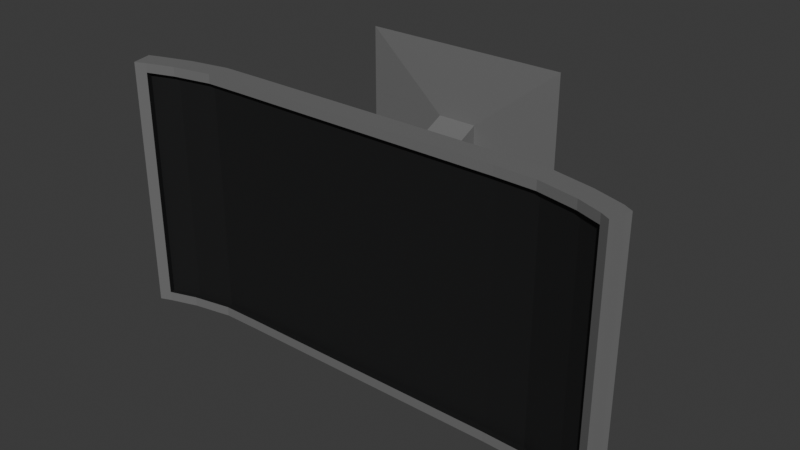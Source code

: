 # Source: WallTV.blend  (saved by Blender 4.4.30; exported with 4.5.12 LTS)
import bpy
from mathutils import Matrix  # noqa: F401  (used for matrix-valued properties, if any)

bpy.ops.wm.read_factory_settings(use_empty=True)
scene = bpy.context.scene
scene.name = 'Scene'

# ---- collections
col_collection = bpy.data.collections.new('Collection'); scene.collection.children.link(col_collection)

# ---- materials (node trees are filled in below, after node groups)
mat_material_001 = bpy.data.materials.new('Material.001')
mat_material_002 = bpy.data.materials.new('Material.002')
mat_material_003 = bpy.data.materials.new('Material.003')

# ---- material node trees
mat_material_001.use_nodes = True; mat_material_001.node_tree.nodes.clear()
_N = mat_material_001.node_tree.nodes; _L = mat_material_001.node_tree.links
n0 = _N.new('ShaderNodeBsdfPrincipled'); n0.name = 'Principled BSDF'; n0.location = (10, 300)
n0.inputs[0].default_value = (0.0104, 0.01064, 0.0109, 1.0)
n1 = _N.new('ShaderNodeOutputMaterial'); n1.name = 'Material Output'; n1.location = (300, 300)
_L.new(n0.outputs[0], n1.inputs[0])
n1.is_active_output = True
mat_material_002.use_nodes = True; mat_material_002.node_tree.nodes.clear()
_N = mat_material_002.node_tree.nodes; _L = mat_material_002.node_tree.links
n0 = _N.new('ShaderNodeBsdfPrincipled'); n0.name = 'Principled BSDF'; n0.location = (10, 300)
n0.inputs[0].default_value = (0.1644, 0.1644, 0.1644, 1.0)
n1 = _N.new('ShaderNodeOutputMaterial'); n1.name = 'Material Output'; n1.location = (300, 300)
_L.new(n0.outputs[0], n1.inputs[0])
n1.is_active_output = True
mat_material_003.use_nodes = True; mat_material_003.node_tree.nodes.clear()
_N = mat_material_003.node_tree.nodes; _L = mat_material_003.node_tree.links
n0 = _N.new('ShaderNodeBsdfPrincipled'); n0.name = 'Principled BSDF'; n0.location = (10, 300)
n0.inputs[0].default_value = (0.8002, 0.0, 0.001502, 1.0)
n1 = _N.new('ShaderNodeOutputMaterial'); n1.name = 'Material Output'; n1.location = (300, 300)
_L.new(n0.outputs[0], n1.inputs[0])
n1.is_active_output = True

# ---- world
world_world = bpy.data.worlds.new('World'); scene.world = world_world
world_world.use_nodes = True; world_world.node_tree.nodes.clear()
_N = world_world.node_tree.nodes; _L = world_world.node_tree.links
n0 = _N.new('ShaderNodeOutputWorld'); n0.name = 'World Output'; n0.location = (300, 300)
n1 = _N.new('ShaderNodeBackground'); n1.name = 'Background'; n1.location = (10, 300)
n1.inputs[0].default_value = (0.05088, 0.05088, 0.05088, 1.0)
_L.new(n1.outputs[0], n0.inputs[0])
n0.is_active_output = True
world_world.color = (0.05088, 0.05088, 0.05088)
world_world.sun_shadow_jitter_overblur = 0.0

# ---- meshes
me_cube_001 = bpy.data.meshes.new('Cube.001')
me_cube_001.from_pydata([(-0.9976, -5.355, -1.0), (-0.9976, -5.355, 1.0), (-1.007, -3.416, -1.0), (-1.007, -3.416, 1.0), (0.9903, -5.594, -1.0), (0.9903, -5.594, 1.0), (1.001, -3.673, -1.0), (1.001, -3.673, 1.0), (0.8551, -0.8361, -1.0), (0.7009, 0.7929, -1.0), (0.547, 1.0, -1.0), (0.3932, 1.0, -1.0), (0.2394, 1.0, -1.0), (0.08551, 1.0, -1.0), (-0.06834, 1.0, -1.0), (-0.2222, 1.0, -1.0), (-0.376, 1.0, -1.0), (-0.5299, 1.0, -1.0), (-0.6837, 0.9192, -1.0), (-0.8376, -0.6, -1.0), (-0.8376, -0.6, 1.0), (-0.6837, 0.9192, 1.0), (-0.5299, 1.0, 1.0), (-0.376, 1.0, 1.0), (-0.2222, 1.0, 1.0), (-0.06834, 1.0, 1.0), (0.08551, 1.0, 1.0), (0.2394, 1.0, 1.0), (0.3932, 1.0, 1.0), (0.547, 1.0, 1.0), (0.7009, 0.7929, 1.0), (0.8551, -0.8361, 1.0), (-0.8376, -2.597, -1.0), (-0.6837, -1.08, -1.0), (-0.5299, -1.0, -1.0), (-0.376, -1.0, -1.0), (-0.2222, -1.0, -1.0), (-0.06834, -1.0, -1.0), (0.08551, -1.0, -1.0), (0.2394, -1.0, -1.0), (0.3932, -1.0, -1.0), (0.547, -1.0, -1.0), (0.7009, -1.206, -1.0), (0.855, -2.822, -1.0), (0.855, -2.822, 1.0), (0.7009, -1.206, 1.0), (0.547, -1.0, 1.0), (0.3932, -1.0, 1.0), (0.2394, -1.0, 1.0), (0.08551, -1.0, 1.0), (-0.06834, -1.0, 1.0), (-0.2222, -1.0, 1.0), (-0.376, -1.0, 1.0), (-0.5299, -1.0, 1.0), (-0.6837, -1.08, 1.0), (-0.8376, -2.597, 1.0), (-0.9976, -5.355, -0.75), (-0.9976, -5.355, -0.5), (-0.9976, -5.355, -0.25), (-0.9976, -5.355, 0.0), (-0.9976, -5.355, 0.25), (-0.9976, -5.355, 0.5), (-0.9976, -5.355, 0.75), (-1.007, -3.416, 0.75), (-1.007, -3.416, 0.5), (-1.007, -3.416, 0.25), (-1.007, -3.416, 0.0), (-1.007, -3.416, -0.25), (-1.007, -3.416, -0.5), (-1.007, -3.416, -0.75), (1.001, -3.673, 0.75), (1.001, -3.673, 0.5), (1.001, -3.673, 0.25), (1.001, -3.673, 0.0), (1.001, -3.673, -0.25), (1.001, -3.673, -0.5), (1.001, -3.673, -0.75), (0.9903, -5.594, 0.75), (0.9903, -5.594, 0.5), (0.9903, -5.594, 0.25), (0.9903, -5.594, 0.0), (0.9903, -5.594, -0.25), (0.9903, -5.594, -0.5), (0.9903, -5.594, -0.75), (0.8549, -2.841, 0.75), (0.8549, -2.841, 0.5), (0.8549, -2.841, 0.25), (0.8549, -2.841, 0.0), (0.8549, -2.841, -0.25), (0.8549, -2.841, -0.5), (0.8549, -2.841, -0.75), (0.7009, -1.206, 0.75), (0.7009, -1.206, 0.5), (0.7009, -1.206, 0.25), (0.7009, -1.206, 0.0), (0.7009, -1.206, -0.25), (0.7009, -1.206, -0.5), (0.7009, -1.206, -0.75), (0.547, -1.0, 0.75), (0.547, -1.0, 0.5), (0.547, -1.0, 0.25), (0.547, -1.0, 0.0), (0.547, -1.0, -0.25), (0.547, -1.0, -0.5), (0.547, -1.0, -0.75), (0.3932, -1.0, 0.75), (0.3932, -1.0, 0.5), (0.3932, -1.0, 0.25), (0.3932, -1.0, 0.0), (0.3932, -1.0, -0.25), (0.3932, -1.0, -0.5), (0.3932, -1.0, -0.75), (0.2394, -1.0, 0.75), (0.2394, -1.0, 0.5), (0.2394, -1.0, 0.25), (0.2394, -1.0, 0.0), (0.2394, -1.0, -0.25), (0.2394, -1.0, -0.5), (0.2394, -1.0, -0.75), (0.08551, -1.0, 0.75), (0.08551, -1.0, 0.5), (0.08551, -1.0, 0.25), (0.08551, -1.0, 0.0), (0.08551, -1.0, -0.25), (0.08551, -1.0, -0.5), (0.08551, -1.0, -0.75), (-0.06834, -1.0, 0.75), (-0.06834, -1.0, 0.5), (-0.06834, -1.0, 0.25), (-0.06834, -1.0, 0.0), (-0.06834, -1.0, -0.25), (-0.06834, -1.0, -0.5), (-0.06834, -1.0, -0.75), (-0.2222, -1.0, 0.75), (-0.2222, -1.0, 0.5), (-0.2222, -1.0, 0.25), (-0.2222, -1.0, 0.0), (-0.2222, -1.0, -0.25), (-0.2222, -1.0, -0.5), (-0.2222, -1.0, -0.75), (-0.376, -1.0, 0.75), (-0.376, -1.0, 0.5), (-0.376, -1.0, 0.25), (-0.376, -1.0, 0.0), (-0.376, -1.0, -0.25), (-0.376, -1.0, -0.5), (-0.376, -1.0, -0.75), (-0.5299, -1.0, 0.75), (-0.5299, -1.0, 0.5), (-0.5299, -1.0, 0.25), (-0.5299, -1.0, 0.0), (-0.5299, -1.0, -0.25), (-0.5299, -1.0, -0.5), (-0.5299, -1.0, -0.75), (-0.6837, -1.08, 0.75), (-0.6837, -1.08, 0.5), (-0.6837, -1.08, 0.25), (-0.6837, -1.08, 0.0), (-0.6837, -1.08, -0.25), (-0.6837, -1.08, -0.5), (-0.6837, -1.08, -0.75), (-0.8376, -2.597, 0.75), (-0.8376, -2.597, 0.5), (-0.8376, -2.597, 0.25), (-0.8376, -2.597, 0.0), (-0.8376, -2.597, -0.25), (-0.8376, -2.597, -0.5), (-0.8376, -2.597, -0.75), (-0.9568, -2.462, -1.0), (-0.9513, -4.443, 1.0), (-0.9568, -2.462, 1.0), (-0.9513, -4.443, -1.0), (-0.9513, -4.443, -0.75), (-0.9513, -4.443, -0.5), (-0.9513, -4.443, -0.25), (-0.9513, -4.443, 0.0), (-0.9513, -4.443, 0.25), (-0.9513, -4.443, 0.5), (-0.9513, -4.443, 0.75), (-1.007, -3.416, -0.9236), (1.001, -3.673, -0.9236), (0.9903, -5.594, -0.9236), (0.8549, -2.841, -0.9236), (0.7009, -1.206, -0.9236), (0.547, -1.0, -0.9236), (0.3932, -1.0, -0.9236), (0.2394, -1.0, -0.9236), (0.08551, -1.0, -0.9236), (-0.06834, -1.0, -0.9236), (-0.2222, -1.0, -0.9236), (-0.376, -1.0, -0.9236), (-0.5299, -1.0, -0.9236), (-0.6837, -1.08, -0.9236), (-0.8376, -2.597, -0.9236), (-0.9976, -5.355, -0.9236), (-0.9513, -4.443, -0.9236), (0.9649, -2.672, 1.0), (0.9537, -4.593, -1.0), (0.9649, -2.672, -1.0), (0.9537, -4.593, 1.0), (0.9537, -4.593, -0.75), (0.9537, -4.593, -0.5), (0.9537, -4.593, -0.25), (0.9537, -4.593, 0.0), (0.9537, -4.593, 0.25), (0.9537, -4.593, 0.5), (0.9537, -4.593, 0.75), (0.9537, -4.593, -0.9236), (-0.9976, -5.355, 0.9276), (-1.007, -3.416, 0.9276), (1.001, -3.673, 0.9276), (0.9903, -5.594, 0.9276), (0.8549, -2.841, 0.9276), (0.7009, -1.206, 0.9276), (0.547, -1.0, 0.9276), (0.3932, -1.0, 0.9276), (0.2394, -1.0, 0.9276), (0.08551, -1.0, 0.9276), (-0.06834, -1.0, 0.9276), (-0.2222, -1.0, 0.9276), (-0.376, -1.0, 0.9276), (-0.5299, -1.0, 0.9276), (-0.6837, -1.08, 0.9276), (-0.8376, -2.597, 0.9276), (-0.9513, -4.443, 0.9276), (0.9537, -4.593, 0.9276), (-0.9923, -6.399, -1.0), (-0.9923, -6.399, 1.0), (0.9843, -6.628, -1.0), (0.9843, -6.628, 1.0), (-0.8376, -3.675, -1.0), (-0.6837, -2.157, -1.0), (-0.5299, -2.077, -1.0), (-0.376, -2.077, -1.0), (-0.2222, -2.077, -1.0), (-0.06834, -2.077, -1.0), (0.08551, -2.077, -1.0), (0.2394, -2.077, -1.0), (0.3932, -2.077, -1.0), (0.547, -2.077, -1.0), (0.7009, -2.283, -1.0), (0.8548, -3.915, -1.0), (0.8548, -3.915, 1.0), (0.7009, -2.283, 1.0), (0.547, -2.077, 1.0), (0.3932, -2.077, 1.0), (0.2394, -2.077, 1.0), (0.08551, -2.077, 1.0), (-0.06834, -2.077, 1.0), (-0.2222, -2.077, 1.0), (-0.376, -2.077, 1.0), (-0.5299, -2.077, 1.0), (-0.6837, -2.157, 1.0), (-0.8376, -3.675, 1.0), (-0.9923, -6.399, -0.75), (-0.9923, -6.399, -0.5), (-0.9923, -6.399, -0.25), (-0.9923, -6.399, 0.0), (-0.9923, -6.399, 0.25), (-0.9923, -6.399, 0.5), (-0.9923, -6.399, 0.75), (0.9843, -6.628, 0.75), (0.9843, -6.628, 0.5), (0.9843, -6.628, 0.25), (0.9843, -6.628, 0.0), (0.9843, -6.628, -0.25), (0.9843, -6.628, -0.5), (0.9843, -6.628, -0.75), (-0.9483, -5.505, 1.0), (-0.9483, -5.505, -1.0), (-0.9483, -5.505, -0.75), (-0.9483, -5.505, -0.5), (-0.9483, -5.505, -0.25), (-0.9483, -5.505, 0.0), (-0.9483, -5.505, 0.25), (-0.9483, -5.505, 0.5), (-0.9483, -5.505, 0.75), (0.9843, -6.628, -0.9236), (0.8548, -3.915, -0.9236), (0.7009, -2.283, -0.9236), (0.547, -2.077, -0.9236), (0.3932, -2.077, -0.9236), (0.2394, -2.077, -0.9236), (0.08551, -2.077, -0.9236), (-0.06834, -2.077, -0.9236), (-0.2222, -2.077, -0.9236), (-0.376, -2.077, -0.9236), (-0.5299, -2.077, -0.9236), (-0.6837, -2.157, -0.9236), (-0.8376, -3.675, -0.9236), (-0.9923, -6.399, -0.9236), (-0.9483, -5.505, -0.9236), (0.9477, -5.626, -1.0), (0.9477, -5.626, 1.0), (0.9477, -5.626, -0.75), (0.9477, -5.626, -0.5), (0.9477, -5.626, -0.25), (0.9477, -5.626, 0.0), (0.9477, -5.626, 0.25), (0.9477, -5.626, 0.5), (0.9477, -5.626, 0.75), (0.9477, -5.626, -0.9236), (-0.9923, -6.399, 0.9276), (0.9843, -6.628, 0.9276), (0.8548, -3.915, 0.9276), (0.7009, -2.283, 0.9276), (0.547, -2.077, 0.9276), (0.3932, -2.077, 0.9276), (0.2394, -2.077, 0.9276), (0.08551, -2.077, 0.9276), (-0.06834, -2.077, 0.9276), (-0.2222, -2.077, 0.9276), (-0.376, -2.077, 0.9276), (-0.5299, -2.077, 0.9276), (-0.6837, -2.157, 0.9276), (-0.8376, -3.675, 0.9276), (-0.9483, -5.505, 0.9276), (0.9477, -5.626, 0.9276), (-1.013, -2.242, -1.0), (-1.013, -2.242, 1.0), (1.008, -2.511, -1.0), (1.008, -2.511, 1.0), (0.8548, 0.3767, -1.0), (0.7009, 2.013, -1.0), (0.547, 2.211, -1.0), (0.3932, 2.211, -1.0), (0.2394, 2.211, -1.0), (0.08551, 2.211, -1.0), (-0.06834, 2.211, -1.0), (-0.2222, 2.211, -1.0), (-0.376, 2.211, -1.0), (-0.5299, 2.211, -1.0), (-0.6837, 2.136, -1.0), (-0.8376, 0.6422, -1.0), (-0.8376, 0.6422, 1.0), (-0.6837, 2.136, 1.0), (-0.5299, 2.211, 1.0), (-0.376, 2.211, 1.0), (-0.2222, 2.211, 1.0), (-0.06834, 2.211, 1.0), (0.08551, 2.211, 1.0), (0.2394, 2.211, 1.0), (0.3932, 2.211, 1.0), (0.547, 2.211, 1.0), (0.7009, 2.013, 1.0), (0.8548, 0.3767, 1.0), (-1.013, -2.242, 0.75), (-1.013, -2.242, 0.5), (-1.013, -2.242, 0.25), (-1.013, -2.242, 0.0), (-1.013, -2.242, -0.25), (-1.013, -2.242, -0.5), (-1.013, -2.242, -0.75), (1.008, -2.511, 0.75), (1.008, -2.511, 0.5), (1.008, -2.511, 0.25), (1.008, -2.511, 0.0), (1.008, -2.511, -0.25), (1.008, -2.511, -0.5), (1.008, -2.511, -0.75), (-0.8376, 0.6422, 0.75), (-0.8376, 0.6422, 0.5), (-0.8376, 0.6422, 0.25), (-0.8376, 0.6422, 0.0), (-0.8376, 0.6422, -0.25), (-0.8376, 0.6422, -0.5), (-0.8376, 0.6422, -0.75), (-0.6837, 2.136, 0.75), (-0.6837, 2.136, 0.5), (-0.6837, 2.136, 0.25), (-0.6837, 2.136, 0.0), (-0.6837, 2.136, -0.25), (-0.6837, 2.136, -0.5), (-0.6837, 2.136, -0.75), (-0.5299, 2.211, 0.75), (-0.5299, 2.211, 0.5), (-0.5299, 2.211, 0.25), (-0.5299, 2.211, 0.0), (-0.5299, 2.211, -0.25), (-0.5299, 2.211, -0.5), (-0.5299, 2.211, -0.75), (-0.376, 2.211, 0.75), (-0.376, 2.211, 0.5), (-0.376, 2.211, 0.25), (-0.376, 2.211, 0.0), (-0.376, 2.211, -0.25), (-0.376, 2.211, -0.5), (-0.376, 2.211, -0.75), (-0.2222, 2.211, 0.75), (-0.2222, 2.211, 0.5), (-0.2222, 2.211, 0.25), (-0.2222, 2.211, 0.0), (-0.2222, 2.211, -0.25), (-0.2222, 2.211, -0.5), (-0.2222, 2.211, -0.75), (-0.06834, 2.211, 0.75), (-0.06834, 2.211, 0.5), (-0.06834, 2.211, 0.25), (-0.06834, 2.211, 0.0), (-0.06834, 2.211, -0.25), (-0.06834, 2.211, -0.5), (-0.06834, 2.211, -0.75), (0.08551, 2.211, 0.75), (0.08551, 2.211, 0.5), (0.08551, 2.211, 0.25), (0.08551, 2.211, 0.0), (0.08551, 2.211, -0.25), (0.08551, 2.211, -0.5), (0.08551, 2.211, -0.75), (0.2394, 2.211, 0.75), (0.2394, 2.211, 0.5), (0.2394, 2.211, 0.25), (0.2394, 2.211, 0.0), (0.2394, 2.211, -0.25), (0.2394, 2.211, -0.5), (0.2394, 2.211, -0.75), (0.3932, 2.211, 0.75), (0.3932, 2.211, 0.5), (0.3932, 2.211, 0.25), (0.3932, 2.211, 0.0), (0.3932, 2.211, -0.25), (0.3932, 2.211, -0.5), (0.3932, 2.211, -0.75), (0.547, 2.211, 0.75), (0.547, 2.211, 0.5), (0.547, 2.211, 0.25), (0.547, 2.211, 0.0), (0.547, 2.211, -0.25), (0.547, 2.211, -0.5), (0.547, 2.211, -0.75), (0.7009, 2.013, 0.75), (0.7009, 2.013, 0.5), (0.7009, 2.013, 0.25), (0.7009, 2.013, 0.0), (0.7009, 2.013, -0.25), (0.7009, 2.013, -0.5), (0.7009, 2.013, -0.75), (0.8548, 0.3767, 0.75), (0.8548, 0.3767, 0.5), (0.8548, 0.3767, 0.25), (0.8548, 0.3767, 0.0), (0.8548, 0.3767, -0.25), (0.8548, 0.3767, -0.5), (0.8548, 0.3767, -0.75), (-0.9602, -1.262, -1.0), (-0.9602, -1.262, 1.0), (-0.9602, -1.262, -0.75), (-0.9602, -1.262, -0.5), (-0.9602, -1.262, -0.25), (-0.9602, -1.262, 0.0), (-0.9602, -1.262, 0.25), (-0.9602, -1.262, 0.5), (-0.9602, -1.262, 0.75), (-1.013, -2.242, -0.9236), (1.008, -2.511, -0.9236), (-0.8376, 0.6422, -0.9236), (-0.6837, 2.136, -0.9236), (-0.5299, 2.211, -0.9236), (-0.376, 2.211, -0.9236), (-0.2222, 2.211, -0.9236), (-0.06834, 2.211, -0.9236), (0.08551, 2.211, -0.9236), (0.2394, 2.211, -0.9236), (0.3932, 2.211, -0.9236), (0.547, 2.211, -0.9236), (0.7009, 2.013, -0.9236), (0.8548, 0.3767, -0.9236), (-0.9602, -1.262, -0.9236), (0.9717, -1.509, 1.0), (0.9717, -1.509, -1.0), (0.9717, -1.509, -0.75), (0.9717, -1.509, -0.5), (0.9717, -1.509, -0.25), (0.9717, -1.509, 0.0), (0.9717, -1.509, 0.25), (0.9717, -1.509, 0.5), (0.9717, -1.509, 0.75), (0.9717, -1.509, -0.9236), (-1.013, -2.242, 0.9276), (1.008, -2.511, 0.9276), (-0.8376, 0.6422, 0.9276), (-0.6837, 2.136, 0.9276), (-0.5299, 2.211, 0.9276), (-0.376, 2.211, 0.9276), (-0.2222, 2.211, 0.9276), (-0.06834, 2.211, 0.9276), (0.08551, 2.211, 0.9276), (0.2394, 2.211, 0.9276), (0.3932, 2.211, 0.9276), (0.547, 2.211, 0.9276), (0.7009, 2.013, 0.9276), (0.8548, 0.3767, 0.9276), (-0.9602, -1.262, 0.9276), (0.9717, -1.509, 0.9276), (-0.06834, 24.98, 0.6698), (-0.06834, 24.98, 0.4198), (0.08551, 24.98, 0.6698), (0.08551, 24.98, 0.4198), (-0.3936, 26.11, 1.198), (-0.3936, 26.11, -0.1087), (0.4108, 26.11, 1.198), (0.4108, 26.11, -0.1087), (-0.4558, 1.0, -1.0), (-0.4558, 1.0, 1.0), (-0.4558, -1.0, -1.0), (-0.4558, -1.0, 1.0), (-0.4558, -1.0, -0.75), (-0.4558, -1.0, -0.5), (-0.4558, -1.0, -0.25), (-0.4558, -1.0, 0.0), (-0.4558, -1.0, 0.25), (-0.4558, -1.0, 0.5), (-0.4558, -1.0, 0.75), (-0.4558, -1.0, -0.9236), (-0.4558, -1.0, 0.9276), (-0.4558, -2.077, -1.0), (-0.4558, -2.077, 1.0), (-0.4558, -2.077, -0.9236), (-0.4558, -2.077, 0.9276), (-0.4558, 2.211, -1.0), (-0.4558, 2.211, 1.0), (-0.4558, 2.211, -0.75), (-0.4558, 2.211, -0.5), (-0.4558, 2.211, -0.25), (-0.4558, 2.211, 0.0), (-0.4558, 2.211, 0.25), (-0.4558, 2.211, 0.5), (-0.4558, 2.211, 0.75), (-0.4558, 2.211, -0.9236), (-0.4558, 2.211, 0.9276), (-0.9976, -5.355, -0.8368), (-1.007, -3.416, -0.8368), (1.001, -3.673, -0.8368), (0.9903, -5.594, -0.8368), (0.8549, -2.841, -0.8368), (0.7009, -1.206, -0.8368), (0.547, -1.0, -0.8368), (0.3932, -1.0, -0.8368), (0.2394, -1.0, -0.8368), (0.08551, -1.0, -0.8368), (-0.06834, -1.0, -0.8368), (-0.2222, -1.0, -0.8368), (-0.376, -1.0, -0.8368), (-0.5299, -1.0, -0.8368), (-0.6837, -1.08, -0.8368), (-0.8376, -2.597, -0.8368), (-0.9513, -4.443, -0.8368), (0.9537, -4.593, -0.8368), (-0.9923, -6.399, -0.8368), (0.9843, -6.628, -0.8368), (-0.9483, -5.505, -0.8368), (0.9477, -5.626, -0.8368), (-1.013, -2.242, -0.8368), (1.008, -2.511, -0.8368), (-0.8376, 0.6422, -0.8368), (-0.6837, 2.136, -0.8368), (-0.5299, 2.211, -0.8368), (-0.376, 2.211, -0.8368), (-0.2222, 2.211, -0.8368), (-0.06834, 2.211, -0.8368), (0.08551, 2.211, -0.8368), (0.2394, 2.211, -0.8368), (0.3932, 2.211, -0.8368), (0.547, 2.211, -0.8368), (0.7009, 2.013, -0.8368), (0.8548, 0.3767, -0.8368), (-0.9602, -1.262, -0.8368), (0.9717, -1.509, -0.8368), (-0.4558, 2.211, -0.8368), (-0.4558, -1.0, -0.8368), (0.9903, -5.594, -1.076), (1.001, -3.673, -1.076), (0.9537, -4.593, -1.076), (0.9649, -2.672, -1.076), (0.9843, -6.628, -1.076), (0.9477, -5.626, -1.076)], [], [(208, 1, 3, 209), (210, 7, 5, 211), (204, 203, 297, 298), (6, 4, 570, 571), (170, 3, 1, 169), (196, 31, 44, 199), (31, 30, 45, 44), (30, 29, 46, 45), (29, 28, 47, 46), (28, 27, 48, 47), (27, 26, 49, 48), (26, 25, 50, 49), (25, 24, 51, 50), (24, 23, 52, 51), (503, 22, 53, 505), (22, 21, 54, 53), (21, 20, 55, 54), (168, 19, 32, 171), (19, 18, 33, 32), (18, 17, 34, 33), (502, 16, 35, 504), (16, 15, 36, 35), (15, 14, 37, 36), (14, 13, 38, 37), (13, 12, 39, 38), (12, 11, 40, 39), (11, 10, 41, 40), (10, 9, 42, 41), (9, 8, 43, 42), (77, 211, 303, 261), (173, 174, 272, 271), (45, 46, 244, 243), (183, 184, 280, 279), (205, 204, 298, 299), (174, 175, 273, 272), (44, 45, 243, 242), (182, 183, 279, 278), (5, 199, 293, 229), (206, 205, 299, 300), (175, 176, 274, 273), (199, 44, 242, 293), (544, 160, 167, 545), (160, 159, 166, 167), (159, 158, 165, 166), (158, 157, 164, 165), (157, 156, 163, 164), (156, 155, 162, 163), (155, 154, 161, 162), (543, 153, 160, 544), (153, 152, 159, 160), (152, 151, 158, 159), (151, 150, 157, 158), (150, 149, 156, 157), (149, 148, 155, 156), (148, 147, 154, 155), (569, 506, 153, 543), (506, 507, 152, 153), (507, 508, 151, 152), (508, 509, 150, 151), (509, 510, 149, 150), (510, 511, 148, 149), (511, 512, 147, 148), (541, 139, 146, 542), (139, 138, 145, 146), (138, 137, 144, 145), (137, 136, 143, 144), (136, 135, 142, 143), (135, 134, 141, 142), (134, 133, 140, 141), (540, 132, 139, 541), (132, 131, 138, 139), (131, 130, 137, 138), (130, 129, 136, 137), (129, 128, 135, 136), (128, 127, 134, 135), (127, 126, 133, 134), (539, 125, 132, 540), (125, 124, 131, 132), (124, 123, 130, 131), (123, 122, 129, 130), (122, 121, 128, 129), (121, 120, 127, 128), (120, 119, 126, 127), (538, 118, 125, 539), (118, 117, 124, 125), (117, 116, 123, 124), (116, 115, 122, 123), (115, 114, 121, 122), (114, 113, 120, 121), (113, 112, 119, 120), (537, 111, 118, 538), (111, 110, 117, 118), (110, 109, 116, 117), (109, 108, 115, 116), (108, 107, 114, 115), (107, 106, 113, 114), (106, 105, 112, 113), (536, 104, 111, 537), (104, 103, 110, 111), (103, 102, 109, 110), (102, 101, 108, 109), (101, 100, 107, 108), (100, 99, 106, 107), (99, 98, 105, 106), (535, 97, 104, 536), (97, 96, 103, 104), (96, 95, 102, 103), (95, 94, 101, 102), (94, 93, 100, 101), (93, 92, 99, 100), (92, 91, 98, 99), (534, 90, 97, 535), (90, 89, 96, 97), (89, 88, 95, 96), (88, 87, 94, 95), (87, 86, 93, 94), (86, 85, 92, 93), (85, 84, 91, 92), (547, 200, 90, 534), (200, 201, 89, 90), (201, 202, 88, 89), (202, 203, 87, 88), (203, 204, 86, 87), (204, 205, 85, 86), (205, 206, 84, 85), (207, 182, 278, 301), (176, 177, 275, 274), (42, 43, 241, 240), (43, 197, 292, 241), (177, 178, 276, 275), (41, 42, 240, 239), (40, 41, 239, 238), (532, 76, 83, 533), (76, 75, 82, 83), (75, 74, 81, 82), (74, 73, 80, 81), (73, 72, 79, 80), (72, 71, 78, 79), (71, 70, 77, 78), (10, 11, 325, 324), (210, 70, 353, 479), (23, 24, 338, 337), (532, 180, 454, 553), (530, 56, 69, 531), (56, 57, 68, 69), (57, 58, 67, 68), (58, 59, 66, 67), (59, 60, 65, 66), (60, 61, 64, 65), (61, 62, 63, 64), (162, 161, 178, 177), (163, 162, 177, 176), (164, 163, 176, 175), (165, 164, 175, 174), (166, 165, 174, 173), (167, 166, 173, 172), (545, 167, 172, 546), (9, 10, 324, 323), (69, 68, 351, 352), (503, 23, 337, 520), (531, 69, 352, 552), (8, 9, 323, 322), (68, 67, 350, 351), (21, 22, 336, 335), (198, 8, 322, 469), (2, 168, 171, 0), (20, 170, 169, 55), (39, 40, 238, 237), (67, 66, 349, 350), (38, 39, 237, 236), (0, 194, 179, 2), (20, 21, 335, 334), (6, 180, 181, 4), (193, 195, 291, 289), (37, 38, 236, 235), (224, 223, 315, 316), (36, 37, 235, 234), (533, 83, 267, 549), (35, 36, 234, 233), (546, 172, 270, 550), (212, 225, 317, 304), (504, 35, 233, 515), (194, 0, 226, 290), (213, 212, 304, 305), (33, 34, 232, 231), (214, 213, 305, 306), (66, 65, 348, 349), (170, 20, 334, 445), (65, 64, 347, 348), (18, 19, 333, 332), (64, 63, 346, 347), (17, 18, 332, 331), (6, 198, 469, 320), (30, 31, 345, 344), (7, 210, 479, 321), (63, 209, 478, 346), (502, 17, 331, 519), (75, 76, 359, 358), (169, 1, 227, 268), (29, 30, 344, 343), (209, 3, 319, 478), (15, 16, 330, 329), (74, 75, 358, 357), (31, 196, 468, 345), (28, 29, 343, 342), (3, 170, 445, 319), (180, 6, 320, 454), (178, 224, 316, 276), (32, 33, 231, 230), (215, 214, 306, 307), (211, 5, 229, 303), (4, 228, 574, 570), (171, 32, 230, 269), (216, 215, 307, 308), (62, 61, 259, 260), (7, 196, 199, 5), (8, 198, 197, 43), (14, 15, 329, 328), (73, 74, 357, 356), (4, 181, 277, 228), (161, 223, 224, 178), (27, 28, 342, 341), (196, 7, 321, 468), (13, 14, 328, 327), (72, 73, 356, 355), (26, 27, 341, 340), (19, 168, 444, 333), (168, 2, 318, 444), (12, 13, 327, 326), (71, 72, 355, 354), (25, 26, 340, 339), (2, 179, 453, 318), (11, 12, 326, 325), (70, 71, 354, 353), (154, 222, 223, 161), (147, 221, 222, 154), (512, 514, 221, 147), (133, 219, 220, 140), (126, 218, 219, 133), (119, 217, 218, 126), (112, 216, 217, 119), (105, 215, 216, 112), (98, 214, 215, 105), (91, 213, 214, 98), (84, 212, 213, 91), (206, 225, 212, 84), (217, 216, 308, 309), (70, 210, 211, 77), (24, 25, 339, 338), (62, 208, 209, 63), (316, 268, 227, 302), (317, 293, 242, 304), (304, 242, 243, 305), (305, 243, 244, 306), (306, 244, 245, 307), (307, 245, 246, 308), (308, 246, 247, 309), (309, 247, 248, 310), (310, 248, 249, 311), (311, 249, 250, 312), (518, 516, 251, 313), (313, 251, 252, 314), (314, 252, 253, 315), (550, 270, 254, 548), (270, 271, 255, 254), (271, 272, 256, 255), (272, 273, 257, 256), (273, 274, 258, 257), (274, 275, 259, 258), (275, 276, 260, 259), (315, 253, 268, 316), (230, 289, 291, 269), (269, 291, 290, 226), (292, 301, 278, 241), (241, 278, 279, 240), (240, 279, 280, 239), (239, 280, 281, 238), (238, 281, 282, 237), (237, 282, 283, 236), (236, 283, 284, 235), (235, 284, 285, 234), (234, 285, 286, 233), (515, 517, 287, 232), (232, 287, 288, 231), (231, 288, 289, 230), (228, 277, 301, 292), (262, 261, 300, 299), (263, 262, 299, 298), (264, 263, 298, 297), (265, 264, 297, 296), (266, 265, 296, 295), (267, 266, 295, 294), (549, 267, 294, 551), (303, 229, 293, 317), (261, 303, 317, 300), (276, 316, 302, 260), (184, 185, 281, 280), (46, 47, 245, 244), (172, 173, 271, 270), (78, 77, 261, 262), (203, 202, 296, 297), (185, 186, 282, 281), (47, 48, 246, 245), (79, 78, 262, 263), (202, 201, 295, 296), (186, 187, 283, 282), (48, 49, 247, 246), (1, 208, 302, 227), (80, 79, 263, 264), (201, 200, 294, 295), (187, 188, 284, 283), (49, 50, 248, 247), (81, 80, 264, 265), (547, 207, 301, 551), (188, 189, 285, 284), (50, 51, 249, 248), (223, 222, 314, 315), (82, 81, 265, 266), (225, 206, 300, 317), (530, 194, 290, 548), (55, 169, 268, 253), (189, 190, 286, 285), (51, 52, 250, 249), (222, 221, 313, 314), (83, 82, 266, 267), (57, 56, 254, 255), (513, 191, 287, 517), (505, 53, 251, 516), (514, 220, 312, 518), (0, 171, 269, 226), (58, 57, 255, 256), (191, 192, 288, 287), (53, 54, 252, 251), (220, 219, 311, 312), (59, 58, 256, 257), (192, 193, 289, 288), (54, 55, 253, 252), (219, 218, 310, 311), (208, 62, 260, 302), (60, 59, 257, 258), (218, 217, 309, 310), (61, 60, 258, 259), (493, 468, 321, 479), (492, 445, 334, 480), (480, 334, 335, 481), (481, 335, 336, 482), (529, 520, 337, 483), (483, 337, 338, 484), (484, 338, 339, 485), (485, 339, 340, 486), (486, 340, 341, 487), (487, 341, 342, 488), (488, 342, 343, 489), (489, 343, 344, 490), (490, 344, 345, 491), (564, 436, 443, 565), (436, 435, 442, 443), (435, 434, 441, 442), (434, 433, 440, 441), (433, 432, 439, 440), (432, 431, 438, 439), (431, 430, 437, 438), (563, 429, 436, 564), (429, 428, 435, 436), (428, 427, 434, 435), (427, 426, 433, 434), (426, 425, 432, 433), (425, 424, 431, 432), (424, 423, 430, 431), (562, 422, 429, 563), (422, 421, 428, 429), (421, 420, 427, 428), (420, 419, 426, 427), (419, 418, 425, 426), (418, 417, 424, 425), (417, 416, 423, 424), (561, 415, 422, 562), (415, 414, 421, 422), (414, 413, 420, 421), (413, 412, 419, 420), (412, 411, 418, 419), (411, 410, 417, 418), (410, 409, 416, 417), (560, 408, 415, 561), (408, 407, 414, 415), (407, 406, 413, 414), (406, 405, 412, 413), (405, 404, 411, 412), (404, 403, 410, 411), (403, 402, 409, 410), (559, 401, 408, 560), (401, 400, 407, 408), (400, 399, 406, 407), (399, 398, 405, 406), (404, 405, 497, 496), (397, 396, 403, 404), (396, 395, 402, 403), (558, 394, 401, 559), (394, 393, 400, 401), (393, 392, 399, 400), (392, 391, 398, 399), (391, 390, 397, 398), (390, 389, 396, 397), (389, 388, 395, 396), (557, 387, 394, 558), (387, 386, 393, 394), (386, 385, 392, 393), (385, 384, 391, 392), (384, 383, 390, 391), (383, 382, 389, 390), (382, 381, 388, 389), (568, 521, 387, 557), (521, 522, 386, 387), (522, 523, 385, 386), (523, 524, 384, 385), (524, 525, 383, 384), (525, 526, 382, 383), (526, 527, 381, 382), (555, 373, 380, 556), (373, 372, 379, 380), (372, 371, 378, 379), (371, 370, 377, 378), (370, 369, 376, 377), (369, 368, 375, 376), (368, 367, 374, 375), (554, 366, 373, 555), (366, 365, 372, 373), (365, 364, 371, 372), (364, 363, 370, 371), (363, 362, 369, 370), (362, 361, 368, 369), (361, 360, 367, 368), (566, 446, 366, 554), (446, 447, 365, 366), (447, 448, 364, 365), (448, 449, 363, 364), (449, 450, 362, 363), (450, 451, 361, 362), (451, 452, 360, 361), (567, 470, 359, 553), (470, 471, 358, 359), (471, 472, 357, 358), (472, 473, 356, 357), (473, 474, 355, 356), (474, 475, 354, 355), (475, 476, 353, 354), (347, 346, 452, 451), (348, 347, 451, 450), (349, 348, 450, 449), (350, 349, 449, 448), (351, 350, 448, 447), (352, 351, 447, 446), (552, 352, 446, 566), (478, 319, 445, 492), (318, 453, 467, 444), (469, 477, 454, 320), (444, 467, 455, 333), (333, 455, 456, 332), (332, 456, 457, 331), (519, 528, 458, 330), (330, 458, 459, 329), (329, 459, 460, 328), (328, 460, 461, 327), (327, 461, 462, 326), (326, 462, 463, 325), (325, 463, 464, 324), (324, 464, 465, 323), (323, 465, 466, 322), (322, 466, 477, 469), (438, 437, 476, 475), (439, 438, 475, 474), (440, 439, 474, 473), (441, 440, 473, 472), (442, 441, 472, 471), (443, 442, 471, 470), (565, 443, 470, 567), (491, 345, 468, 493), (437, 491, 493, 476), (346, 478, 492, 452), (430, 490, 491, 437), (423, 489, 490, 430), (416, 488, 489, 423), (409, 487, 488, 416), (402, 486, 487, 409), (395, 485, 486, 402), (388, 484, 485, 395), (381, 483, 484, 388), (527, 529, 483, 381), (367, 481, 482, 374), (360, 480, 481, 367), (452, 492, 480, 360), (476, 493, 479, 353), (494, 496, 500, 498), (405, 398, 495, 497), (397, 404, 496, 494), (398, 397, 494, 495), (499, 498, 500, 501), (496, 497, 501, 500), (497, 495, 499, 501), (495, 494, 498, 499), (374, 482, 529, 527), (331, 457, 528, 519), (375, 374, 527, 526), (376, 375, 526, 525), (377, 376, 525, 524), (378, 377, 524, 523), (379, 378, 523, 522), (380, 379, 522, 521), (556, 380, 521, 568), (482, 336, 520, 529), (221, 514, 518, 313), (52, 505, 516, 250), (190, 513, 517, 286), (233, 286, 517, 515), (312, 250, 516, 518), (140, 220, 514, 512), (16, 502, 519, 330), (34, 504, 515, 232), (22, 503, 520, 336), (141, 140, 512, 511), (142, 141, 511, 510), (143, 142, 510, 509), (144, 143, 509, 508), (145, 144, 508, 507), (146, 145, 507, 506), (542, 146, 506, 569), (17, 502, 504, 34), (23, 503, 505, 52), (190, 542, 569, 513), (457, 556, 568, 528), (466, 565, 567, 477), (453, 552, 566, 467), (477, 567, 553, 454), (467, 566, 554, 455), (455, 554, 555, 456), (456, 555, 556, 457), (528, 568, 557, 458), (458, 557, 558, 459), (459, 558, 559, 460), (460, 559, 560, 461), (461, 560, 561, 462), (462, 561, 562, 463), (463, 562, 563, 464), (464, 563, 564, 465), (465, 564, 565, 466), (56, 530, 548, 254), (200, 547, 551, 294), (277, 549, 551, 301), (291, 550, 548, 290), (195, 546, 550, 291), (181, 533, 549, 277), (179, 531, 552, 453), (193, 545, 546, 195), (194, 530, 531, 179), (76, 532, 553, 359), (180, 532, 533, 181), (207, 547, 534, 182), (182, 534, 535, 183), (183, 535, 536, 184), (184, 536, 537, 185), (185, 537, 538, 186), (186, 538, 539, 187), (187, 539, 540, 188), (188, 540, 541, 189), (189, 541, 542, 190), (513, 569, 543, 191), (191, 543, 544, 192), (192, 544, 545, 193), (573, 571, 570, 572), (572, 570, 574, 575), (292, 197, 572, 575), (198, 6, 571, 573), (228, 292, 575, 574), (197, 198, 573, 572)])
me_cube_001.polygons.foreach_set('material_index', [1, 1, 0, 2, 1, 1, 1, 1, 1, 1, 1, 1, 1, 1, 1, 1, 1, 1, 1, 1, 1, 1, 1, 1, 1, 1, 1, 1, 1, 1, 0, 1, 0, 0, 0, 1, 0, 1, 0, 0, 1, 0, 0, 0, 0, 0, 0, 0, 0, 0, 0, 0, 0, 0, 0, 0, 0, 0, 0, 0, 0, 0, 0, 0, 0, 0, 0, 0, 0, 0, 0, 0, 0, 0, 0, 0, 0, 0, 0, 0, 0, 0, 0, 0, 0, 0, 0, 0, 0, 0, 0, 0, 0, 0, 0, 0, 0, 0, 0, 0, 0, 0, 0, 0, 0, 0, 0, 0, 0, 0, 0, 0, 0, 0, 0, 0, 0, 0, 0, 0, 0, 0, 0, 0, 0, 0, 0, 1, 1, 0, 1, 1, 1, 1, 1, 1, 1, 1, 1, 1, 1, 1, 1, 1, 1, 1, 1, 1, 1, 1, 0, 0, 0, 0, 0, 0, 0, 1, 1, 1, 1, 1, 1, 1, 1, 1, 1, 1, 1, 1, 1, 1, 1, 0, 1, 0, 1, 1, 1, 0, 0, 1, 1, 0, 1, 0, 1, 1, 1, 1, 1, 1, 1, 1, 1, 1, 1, 1, 1, 1, 1, 1, 1, 1, 1, 1, 1, 0, 1, 0, 1, 2, 1, 0, 1, 1, 1, 1, 1, 1, 0, 1, 1, 1, 1, 1, 1, 1, 1, 1, 1, 1, 1, 1, 0, 0, 0, 0, 0, 0, 0, 0, 0, 0, 0, 0, 0, 1, 1, 1, 1, 1, 1, 1, 1, 1, 1, 1, 1, 1, 1, 1, 1, 1, 1, 1, 1, 1, 1, 1, 1, 1, 1, 1, 1, 1, 1, 1, 1, 1, 1, 1, 1, 1, 1, 1, 1, 1, 1, 1, 1, 1, 1, 1, 1, 1, 0, 1, 0, 1, 0, 0, 1, 1, 0, 0, 1, 1, 1, 0, 0, 1, 1, 0, 0, 1, 0, 1, 0, 1, 1, 0, 1, 0, 1, 1, 0, 1, 0, 1, 1, 0, 1, 0, 1, 0, 1, 0, 1, 1, 0, 1, 1, 1, 1, 1, 1, 1, 1, 1, 1, 1, 1, 1, 1, 1, 1, 1, 1, 1, 1, 1, 1, 1, 1, 1, 1, 1, 1, 1, 1, 1, 1, 1, 1, 1, 1, 1, 1, 1, 1, 1, 1, 1, 1, 1, 1, 1, 1, 1, 1, 1, 1, 1, 1, 1, 1, 1, 1, 1, 1, 1, 1, 1, 1, 1, 1, 1, 1, 1, 1, 1, 1, 1, 1, 1, 1, 1, 1, 1, 1, 1, 1, 1, 1, 1, 1, 1, 1, 1, 1, 1, 1, 1, 1, 1, 1, 1, 1, 1, 1, 1, 1, 1, 1, 1, 1, 1, 1, 1, 1, 1, 1, 1, 1, 1, 1, 1, 1, 1, 1, 1, 1, 1, 1, 1, 1, 1, 1, 1, 1, 1, 1, 1, 1, 1, 1, 1, 1, 1, 1, 1, 1, 1, 1, 1, 1, 1, 1, 1, 1, 1, 1, 1, 1, 1, 1, 1, 1, 1, 1, 1, 1, 1, 1, 1, 1, 1, 1, 1, 0, 1, 0, 1, 1, 0, 1, 1, 1, 0, 0, 0, 0, 0, 0, 0, 1, 1, 0, 1, 1, 1, 1, 1, 1, 1, 1, 1, 1, 1, 1, 1, 1, 1, 1, 1, 0, 1, 1, 0, 1, 1, 0, 1, 1, 1, 0, 0, 0, 0, 0, 0, 0, 0, 0, 0, 0, 0, 2, 2, 2, 2, 2, 2])
_uv = me_cube_001.uv_layers.new(name='UVMap')
_uv.uv.foreach_set('vector', [0.616, 0.0, 0.625, 0.0, 0.625, 0.25, 0.616, 0.25, 0.616, 0.5, 0.625, 0.5, 0.625, 0.75, 0.616, 0.75, 0.5312, 0.7553, 0.5, 0.7553, 0.5, 0.7553, 0.5312, 0.7553, 0.375, 0.5, 0.375, 0.75, 0.375, 0.75, 0.375, 0.5, 0.869, 0.5, 0.875, 0.5, 0.875, 0.75, 0.869, 0.75, 0.6303, 0.5, 0.6438, 0.5, 0.6438, 0.75, 0.6303, 0.75, 0.6438, 0.5, 0.6631, 0.5, 0.6631, 0.75, 0.6438, 0.75, 0.6631, 0.5, 0.6823, 0.5, 0.6823, 0.75, 0.6631, 0.75, 0.6823, 0.5, 0.7015, 0.5, 0.7015, 0.75, 0.6823, 0.75, 0.7015, 0.5, 0.7208, 0.5, 0.7208, 0.75, 0.7015, 0.75, 0.7208, 0.5, 0.74, 0.5, 0.74, 0.75, 0.7208, 0.75, 0.74, 0.5, 0.7592, 0.5, 0.7592, 0.75, 0.74, 0.75, 0.7592, 0.5, 0.7784, 0.5, 0.7784, 0.75, 0.7592, 0.75, 0.7784, 0.5, 0.7977, 0.5, 0.7977, 0.75, 0.7784, 0.75, 0.8076, 0.5, 0.8169, 0.5, 0.8169, 0.75, 0.8076, 0.75, 0.8169, 0.5, 0.8361, 0.5, 0.8361, 0.75, 0.8169, 0.75, 0.8361, 0.5, 0.8554, 0.5, 0.8554, 0.75, 0.8361, 0.75, 0.131, 0.5, 0.1446, 0.5, 0.1446, 0.75, 0.131, 0.75, 0.1446, 0.5, 0.1639, 0.5, 0.1639, 0.75, 0.1446, 0.75, 0.1639, 0.5, 0.1831, 0.5, 0.1831, 0.75, 0.1639, 0.75, 0.1924, 0.5, 0.2023, 0.5, 0.2023, 0.75, 0.1924, 0.75, 0.2023, 0.5, 0.2216, 0.5, 0.2216, 0.75, 0.2023, 0.75, 0.2216, 0.5, 0.2408, 0.5, 0.2408, 0.75, 0.2216, 0.75, 0.2408, 0.5, 0.26, 0.5, 0.26, 0.75, 0.2408, 0.75, 0.26, 0.5, 0.2792, 0.5, 0.2792, 0.75, 0.26, 0.75, 0.2792, 0.5, 0.2985, 0.5, 0.2985, 0.75, 0.2792, 0.75, 0.2985, 0.5, 0.3177, 0.5, 0.3177, 0.75, 0.2985, 0.75, 0.3177, 0.5, 0.3369, 0.5, 0.3369, 0.75, 0.3177, 0.75, 0.3369, 0.5, 0.3562, 0.5, 0.3562, 0.75, 0.3369, 0.75, 0.5938, 0.75, 0.616, 0.75, 0.616, 0.75, 0.5938, 0.75, 0.4375, 0.994, 0.4688, 0.994, 0.4688, 0.994, 0.4375, 0.994, 0.6631, 0.75, 0.6823, 0.75, 0.6823, 0.75, 0.6631, 0.75, 0.3845, 0.7881, 0.3845, 0.8073, 0.3845, 0.8073, 0.3845, 0.7881, 0.5625, 0.7553, 0.5312, 0.7553, 0.5312, 0.7553, 0.5625, 0.7553, 0.4688, 0.994, 0.5, 0.994, 0.5, 0.994, 0.4688, 0.994, 0.6438, 0.75, 0.6631, 0.75, 0.6631, 0.75, 0.6438, 0.75, 0.3845, 0.7688, 0.3845, 0.7881, 0.3845, 0.7881, 0.3845, 0.7688, 0.625, 0.75, 0.6303, 0.75, 0.6303, 0.75, 0.625, 0.75, 0.5938, 0.7553, 0.5625, 0.7553, 0.5625, 0.7553, 0.5938, 0.7553, 0.5, 0.994, 0.5312, 0.994, 0.5312, 0.994, 0.5, 0.994, 0.6303, 0.75, 0.6438, 0.75, 0.6438, 0.75, 0.6303, 0.75, 0.3954, 0.9611, 0.4062, 0.9611, 0.4062, 0.9804, 0.3954, 0.9804, 0.4062, 0.9611, 0.4375, 0.9611, 0.4375, 0.9804, 0.4062, 0.9804, 0.4375, 0.9611, 0.4688, 0.9611, 0.4688, 0.9804, 0.4375, 0.9804, 0.4688, 0.9611, 0.5, 0.9611, 0.5, 0.9804, 0.4688, 0.9804, 0.5, 0.9611, 0.5312, 0.9611, 0.5312, 0.9804, 0.5, 0.9804, 0.5312, 0.9611, 0.5625, 0.9611, 0.5625, 0.9804, 0.5312, 0.9804, 0.5625, 0.9611, 0.5938, 0.9611, 0.5938, 0.9804, 0.5625, 0.9804, 0.3954, 0.9419, 0.4062, 0.9419, 0.4062, 0.9611, 0.3954, 0.9611, 0.4062, 0.9419, 0.4375, 0.9419, 0.4375, 0.9611, 0.4062, 0.9611, 0.4375, 0.9419, 0.4688, 0.9419, 0.4688, 0.9611, 0.4375, 0.9611, 0.4688, 0.9419, 0.5, 0.9419, 0.5, 0.9611, 0.4688, 0.9611, 0.5, 0.9419, 0.5312, 0.9419, 0.5312, 0.9611, 0.5, 0.9611, 0.5312, 0.9419, 0.5625, 0.9419, 0.5625, 0.9611, 0.5312, 0.9611, 0.5625, 0.9419, 0.5938, 0.9419, 0.5938, 0.9611, 0.5625, 0.9611, 0.3954, 0.9326, 0.4062, 0.9326, 0.4062, 0.9419, 0.3954, 0.9419, 0.4062, 0.9326, 0.4375, 0.9326, 0.4375, 0.9419, 0.4062, 0.9419, 0.4375, 0.9326, 0.4688, 0.9326, 0.4688, 0.9419, 0.4375, 0.9419, 0.4688, 0.9326, 0.5, 0.9326, 0.5, 0.9419, 0.4688, 0.9419, 0.5, 0.9326, 0.5312, 0.9326, 0.5312, 0.9419, 0.5, 0.9419, 0.5312, 0.9326, 0.5625, 0.9326, 0.5625, 0.9419, 0.5312, 0.9419, 0.5625, 0.9326, 0.5938, 0.9326, 0.5938, 0.9419, 0.5625, 0.9419, 0.3954, 0.9034, 0.4062, 0.9034, 0.4062, 0.9227, 0.3954, 0.9227, 0.4062, 0.9034, 0.4375, 0.9034, 0.4375, 0.9227, 0.4062, 0.9227, 0.4375, 0.9034, 0.4688, 0.9034, 0.4688, 0.9227, 0.4375, 0.9227, 0.4688, 0.9034, 0.5, 0.9034, 0.5, 0.9227, 0.4688, 0.9227, 0.5, 0.9034, 0.5312, 0.9034, 0.5312, 0.9227, 0.5, 0.9227, 0.5312, 0.9034, 0.5625, 0.9034, 0.5625, 0.9227, 0.5312, 0.9227, 0.5625, 0.9034, 0.5938, 0.9034, 0.5938, 0.9227, 0.5625, 0.9227, 0.3954, 0.8842, 0.4062, 0.8842, 0.4062, 0.9034, 0.3954, 0.9034, 0.4062, 0.8842, 0.4375, 0.8842, 0.4375, 0.9034, 0.4062, 0.9034, 0.4375, 0.8842, 0.4688, 0.8842, 0.4688, 0.9034, 0.4375, 0.9034, 0.4688, 0.8842, 0.5, 0.8842, 0.5, 0.9034, 0.4688, 0.9034, 0.5, 0.8842, 0.5312, 0.8842, 0.5312, 0.9034, 0.5, 0.9034, 0.5312, 0.8842, 0.5625, 0.8842, 0.5625, 0.9034, 0.5312, 0.9034, 0.5625, 0.8842, 0.5938, 0.8842, 0.5938, 0.9034, 0.5625, 0.9034, 0.3954, 0.865, 0.4062, 0.865, 0.4062, 0.8842, 0.3954, 0.8842, 0.4062, 0.865, 0.4375, 0.865, 0.4375, 0.8842, 0.4062, 0.8842, 0.4375, 0.865, 0.4688, 0.865, 0.4688, 0.8842, 0.4375, 0.8842, 0.4688, 0.865, 0.5, 0.865, 0.5, 0.8842, 0.4688, 0.8842, 0.5, 0.865, 0.5312, 0.865, 0.5312, 0.8842, 0.5, 0.8842, 0.5312, 0.865, 0.5625, 0.865, 0.5625, 0.8842, 0.5312, 0.8842, 0.5625, 0.865, 0.5938, 0.865, 0.5938, 0.8842, 0.5625, 0.8842, 0.3954, 0.8458, 0.4063, 0.8458, 0.4062, 0.865, 0.3954, 0.865, 0.4063, 0.8458, 0.4375, 0.8458, 0.4375, 0.865, 0.4062, 0.865, 0.4375, 0.8458, 0.4688, 0.8458, 0.4688, 0.865, 0.4375, 0.865, 0.4688, 0.8458, 0.5, 0.8458, 0.5, 0.865, 0.4688, 0.865, 0.5, 0.8458, 0.5312, 0.8458, 0.5312, 0.865, 0.5, 0.865, 0.5312, 0.8458, 0.5625, 0.8458, 0.5625, 0.865, 0.5312, 0.865, 0.5625, 0.8458, 0.5938, 0.8458, 0.5938, 0.865, 0.5625, 0.865, 0.3954, 0.8265, 0.4062, 0.8265, 0.4063, 0.8458, 0.3954, 0.8458, 0.4062, 0.8265, 0.4375, 0.8265, 0.4375, 0.8458, 0.4063, 0.8458, 0.4375, 0.8265, 0.4688, 0.8265, 0.4688, 0.8458, 0.4375, 0.8458, 0.4688, 0.8265, 0.5, 0.8265, 0.5, 0.8458, 0.4688, 0.8458, 0.5, 0.8265, 0.5312, 0.8265, 0.5312, 0.8458, 0.5, 0.8458, 0.5312, 0.8265, 0.5625, 0.8265, 0.5625, 0.8458, 0.5312, 0.8458, 0.5625, 0.8265, 0.5938, 0.8265, 0.5938, 0.8458, 0.5625, 0.8458, 0.3954, 0.8073, 0.4062, 0.8073, 0.4062, 0.8265, 0.3954, 0.8265, 0.4062, 0.8073, 0.4375, 0.8073, 0.4375, 0.8265, 0.4062, 0.8265, 0.4375, 0.8073, 0.4688, 0.8073, 0.4688, 0.8265, 0.4375, 0.8265, 0.4688, 0.8073, 0.5, 0.8073, 0.5, 0.8265, 0.4688, 0.8265, 0.5, 0.8073, 0.5312, 0.8073, 0.5312, 0.8265, 0.5, 0.8265, 0.5312, 0.8073, 0.5625, 0.8073, 0.5625, 0.8265, 0.5312, 0.8265, 0.5625, 0.8073, 0.5938, 0.8073, 0.5938, 0.8265, 0.5625, 0.8265, 0.3954, 0.7881, 0.4062, 0.7881, 0.4062, 0.8073, 0.3954, 0.8073, 0.4062, 0.7881, 0.4375, 0.7881, 0.4375, 0.8073, 0.4062, 0.8073, 0.4375, 0.7881, 0.4688, 0.7881, 0.4688, 0.8073, 0.4375, 0.8073, 0.4688, 0.7881, 0.5, 0.7881, 0.5, 0.8073, 0.4688, 0.8073, 0.5, 0.7881, 0.5312, 0.7881, 0.5312, 0.8073, 0.5, 0.8073, 0.5312, 0.7881, 0.5625, 0.7881, 0.5625, 0.8073, 0.5312, 0.8073, 0.5625, 0.7881, 0.5938, 0.7881, 0.5938, 0.8073, 0.5625, 0.8073, 0.3954, 0.7688, 0.4062, 0.7688, 0.4062, 0.7881, 0.3954, 0.7881, 0.4062, 0.7688, 0.4375, 0.7688, 0.4375, 0.7881, 0.4062, 0.7881, 0.4375, 0.7688, 0.4688, 0.7688, 0.4688, 0.7881, 0.4375, 0.7881, 0.4688, 0.7688, 0.5, 0.7688, 0.5, 0.7881, 0.4688, 0.7881, 0.5, 0.7688, 0.5312, 0.7688, 0.5312, 0.7881, 0.5, 0.7881, 0.5312, 0.7688, 0.5625, 0.7688, 0.5625, 0.7881, 0.5312, 0.7881, 0.5625, 0.7688, 0.5938, 0.7688, 0.5938, 0.7881, 0.5625, 0.7881, 0.3954, 0.7553, 0.4062, 0.7553, 0.4062, 0.7688, 0.3954, 0.7688, 0.4062, 0.7553, 0.4375, 0.7553, 0.4375, 0.7688, 0.4062, 0.7688, 0.4375, 0.7553, 0.4688, 0.7553, 0.4688, 0.7688, 0.4375, 0.7688, 0.4688, 0.7553, 0.5, 0.7553, 0.5, 0.7688, 0.4688, 0.7688, 0.5, 0.7553, 0.5312, 0.7553, 0.5312, 0.7688, 0.5, 0.7688, 0.5312, 0.7553, 0.5625, 0.7553, 0.5625, 0.7688, 0.5312, 0.7688, 0.5625, 0.7553, 0.5938, 0.7553, 0.5938, 0.7688, 0.5625, 0.7688, 0.3845, 0.7553, 0.3845, 0.7688, 0.3845, 0.7688, 0.3845, 0.7553, 0.5312, 0.994, 0.5625, 0.994, 0.5625, 0.994, 0.5312, 0.994, 0.3369, 0.75, 0.3562, 0.75, 0.3562, 0.75, 0.3369, 0.75, 0.3562, 0.75, 0.3697, 0.75, 0.3697, 0.75, 0.3562, 0.75, 0.5625, 0.994, 0.5938, 0.994, 0.5938, 0.994, 0.5625, 0.994, 0.3177, 0.75, 0.3369, 0.75, 0.3369, 0.75, 0.3177, 0.75, 0.2985, 0.75, 0.3177, 0.75, 0.3177, 0.75, 0.2985, 0.75, 0.3954, 0.5, 0.4062, 0.5, 0.4062, 0.75, 0.3954, 0.75, 0.4062, 0.5, 0.4375, 0.5, 0.4375, 0.75, 0.4062, 0.75, 0.4375, 0.5, 0.4688, 0.5, 0.4688, 0.75, 0.4375, 0.75, 0.4688, 0.5, 0.5, 0.5, 0.5, 0.75, 0.4688, 0.75, 0.5, 0.5, 0.5312, 0.5, 0.5312, 0.75, 0.5, 0.75, 0.5312, 0.5, 0.5625, 0.5, 0.5625, 0.75, 0.5312, 0.75, 0.5625, 0.5, 0.5938, 0.5, 0.5938, 0.75, 0.5625, 0.75, 0.3177, 0.5, 0.2985, 0.5, 0.2985, 0.5, 0.3177, 0.5, 0.616, 0.5, 0.5938, 0.5, 0.5938, 0.5, 0.616, 0.5, 0.7977, 0.5, 0.7784, 0.5, 0.7784, 0.5, 0.7977, 0.5, 0.3954, 0.5, 0.3845, 0.5, 0.3845, 0.5, 0.3954, 0.5, 0.3954, 0.0, 0.4062, 0.0, 0.4062, 0.25, 0.3954, 0.25, 0.4062, 0.0, 0.4375, 0.0, 0.4375, 0.25, 0.4062, 0.25, 0.4375, 0.0, 0.4688, 0.0, 0.4688, 0.25, 0.4375, 0.25, 0.4688, 0.0, 0.5, 0.0, 0.5, 0.25, 0.4688, 0.25, 0.5, 0.0, 0.5312, 0.0, 0.5312, 0.25, 0.5, 0.25, 0.5312, 0.0, 0.5625, 0.0, 0.5625, 0.25, 0.5312, 0.25, 0.5625, 0.0, 0.5938, 0.0, 0.5938, 0.25, 0.5625, 0.25, 0.5625, 0.9804, 0.5938, 0.9804, 0.5938, 0.994, 0.5625, 0.994, 0.5312, 0.9804, 0.5625, 0.9804, 0.5625, 0.994, 0.5312, 0.994, 0.5, 0.9804, 0.5312, 0.9804, 0.5312, 0.994, 0.5, 0.994, 0.4688, 0.9804, 0.5, 0.9804, 0.5, 0.994, 0.4688, 0.994, 0.4375, 0.9804, 0.4688, 0.9804, 0.4688, 0.994, 0.4375, 0.994, 0.4062, 0.9804, 0.4375, 0.9804, 0.4375, 0.994, 0.4062, 0.994, 0.3954, 0.9804, 0.4062, 0.9804, 0.4062, 0.994, 0.3954, 0.994, 0.3369, 0.5, 0.3177, 0.5, 0.3177, 0.5, 0.3369, 0.5, 0.4062, 0.25, 0.4375, 0.25, 0.4375, 0.25, 0.4062, 0.25, 0.8076, 0.5, 0.7977, 0.5, 0.7977, 0.5, 0.8076, 0.5, 0.3954, 0.25, 0.4062, 0.25, 0.4062, 0.25, 0.3954, 0.25, 0.3562, 0.5, 0.3369, 0.5, 0.3369, 0.5, 0.3562, 0.5, 0.4375, 0.25, 0.4688, 0.25, 0.4688, 0.25, 0.4375, 0.25, 0.8361, 0.5, 0.8169, 0.5, 0.8169, 0.5, 0.8361, 0.5, 0.3697, 0.5, 0.3562, 0.5, 0.3562, 0.5, 0.3697, 0.5, 0.125, 0.5, 0.131, 0.5, 0.131, 0.75, 0.125, 0.75, 0.8554, 0.5, 0.869, 0.5, 0.869, 0.75, 0.8554, 0.75, 0.2792, 0.75, 0.2985, 0.75, 0.2985, 0.75, 0.2792, 0.75, 0.4688, 0.25, 0.5, 0.25, 0.5, 0.25, 0.4688, 0.25, 0.26, 0.75, 0.2792, 0.75, 0.2792, 0.75, 0.26, 0.75, 0.375, 0.0, 0.3845, 0.0, 0.3845, 0.25, 0.375, 0.25, 0.8554, 0.5, 0.8361, 0.5, 0.8361, 0.5, 0.8554, 0.5, 0.375, 0.5, 0.3845, 0.5, 0.3845, 0.75, 0.375, 0.75, 0.3845, 0.9804, 0.3845, 0.994, 0.3845, 0.994, 0.3845, 0.9804, 0.2408, 0.75, 0.26, 0.75, 0.26, 0.75, 0.2408, 0.75, 0.616, 0.994, 0.616, 0.9804, 0.616, 0.9804, 0.616, 0.994, 0.2216, 0.75, 0.2408, 0.75, 0.2408, 0.75, 0.2216, 0.75, 0.3954, 0.75, 0.4062, 0.75, 0.4062, 0.75, 0.3954, 0.75, 0.2023, 0.75, 0.2216, 0.75, 0.2216, 0.75, 0.2023, 0.75, 0.3954, 0.994, 0.4062, 0.994, 0.4062, 0.994, 0.3954, 0.994, 0.616, 0.7688, 0.616, 0.7553, 0.616, 0.7553, 0.616, 0.7688, 0.1924, 0.75, 0.2023, 0.75, 0.2023, 0.75, 0.1924, 0.75, 0.3845, 0.0, 0.375, 0.0, 0.375, 0.0, 0.3845, 0.0, 0.616, 0.7881, 0.616, 0.7688, 0.616, 0.7688, 0.616, 0.7881, 0.1639, 0.75, 0.1831, 0.75, 0.1831, 0.75, 0.1639, 0.75, 0.616, 0.8073, 0.616, 0.7881, 0.616, 0.7881, 0.616, 0.8073, 0.5, 0.25, 0.5312, 0.25, 0.5312, 0.25, 0.5, 0.25, 0.869, 0.5, 0.8554, 0.5, 0.8554, 0.5, 0.869, 0.5, 0.5312, 0.25, 0.5625, 0.25, 0.5625, 0.25, 0.5312, 0.25, 0.1639, 0.5, 0.1446, 0.5, 0.1446, 0.5, 0.1639, 0.5, 0.5625, 0.25, 0.5938, 0.25, 0.5938, 0.25, 0.5625, 0.25, 0.1831, 0.5, 0.1639, 0.5, 0.1639, 0.5, 0.1831, 0.5, 0.375, 0.5, 0.3697, 0.5, 0.3697, 0.5, 0.375, 0.5, 0.6631, 0.5, 0.6438, 0.5, 0.6438, 0.5, 0.6631, 0.5, 0.625, 0.5, 0.616, 0.5, 0.616, 0.5, 0.625, 0.5, 0.5938, 0.25, 0.616, 0.25, 0.616, 0.25, 0.5938, 0.25, 0.1924, 0.5, 0.1831, 0.5, 0.1831, 0.5, 0.1924, 0.5, 0.4375, 0.5, 0.4062, 0.5, 0.4062, 0.5, 0.4375, 0.5, 0.869, 0.75, 0.875, 0.75, 0.875, 0.75, 0.869, 0.75, 0.6823, 0.5, 0.6631, 0.5, 0.6631, 0.5, 0.6823, 0.5, 0.616, 0.25, 0.625, 0.25, 0.625, 0.25, 0.616, 0.25, 0.2216, 0.5, 0.2023, 0.5, 0.2023, 0.5, 0.2216, 0.5, 0.4688, 0.5, 0.4375, 0.5, 0.4375, 0.5, 0.4688, 0.5, 0.6438, 0.5, 0.6303, 0.5, 0.6303, 0.5, 0.6438, 0.5, 0.7015, 0.5, 0.6823, 0.5, 0.6823, 0.5, 0.7015, 0.5, 0.875, 0.5, 0.869, 0.5, 0.869, 0.5, 0.875, 0.5, 0.3845, 0.5, 0.375, 0.5, 0.375, 0.5, 0.3845, 0.5, 0.5938, 0.994, 0.616, 0.994, 0.616, 0.994, 0.5938, 0.994, 0.1446, 0.75, 0.1639, 0.75, 0.1639, 0.75, 0.1446, 0.75, 0.616, 0.8265, 0.616, 0.8073, 0.616, 0.8073, 0.616, 0.8265, 0.616, 0.75, 0.625, 0.75, 0.625, 0.75, 0.616, 0.75, 0.375, 0.75, 0.375, 0.75, 0.375, 0.75, 0.375, 0.75, 0.131, 0.75, 0.1446, 0.75, 0.1446, 0.75, 0.131, 0.75, 0.616, 0.8458, 0.616, 0.8265, 0.616, 0.8265, 0.616, 0.8458, 0.5938, 0.0, 0.5625, 0.0, 0.5625, 0.0, 0.5938, 0.0, 0.625, 0.5, 0.6303, 0.5, 0.6303, 0.75, 0.625, 0.75, 0.3562, 0.5, 0.3697, 0.5, 0.3697, 0.75, 0.3562, 0.75, 0.2408, 0.5, 0.2216, 0.5, 0.2216, 0.5, 0.2408, 0.5, 0.5, 0.5, 0.4688, 0.5, 0.4688, 0.5, 0.5, 0.5, 0.375, 0.75, 0.3845, 0.75, 0.3845, 0.75, 0.375, 0.75, 0.5938, 0.9804, 0.616, 0.9804, 0.616, 0.994, 0.5938, 0.994, 0.7208, 0.5, 0.7015, 0.5, 0.7015, 0.5, 0.7208, 0.5, 0.6303, 0.5, 0.625, 0.5, 0.625, 0.5, 0.6303, 0.5, 0.26, 0.5, 0.2408, 0.5, 0.2408, 0.5, 0.26, 0.5, 0.5312, 0.5, 0.5, 0.5, 0.5, 0.5, 0.5312, 0.5, 0.74, 0.5, 0.7208, 0.5, 0.7208, 0.5, 0.74, 0.5, 0.1446, 0.5, 0.131, 0.5, 0.131, 0.5, 0.1446, 0.5, 0.131, 0.5, 0.125, 0.5, 0.125, 0.5, 0.131, 0.5, 0.2792, 0.5, 0.26, 0.5, 0.26, 0.5, 0.2792, 0.5, 0.5625, 0.5, 0.5312, 0.5, 0.5312, 0.5, 0.5625, 0.5, 0.7592, 0.5, 0.74, 0.5, 0.74, 0.5, 0.7592, 0.5, 0.375, 0.25, 0.3845, 0.25, 0.3845, 0.25, 0.375, 0.25, 0.2985, 0.5, 0.2792, 0.5, 0.2792, 0.5, 0.2985, 0.5, 0.5938, 0.5, 0.5625, 0.5, 0.5625, 0.5, 0.5938, 0.5, 0.5938, 0.9611, 0.616, 0.9611, 0.616, 0.9804, 0.5938, 0.9804, 0.5938, 0.9419, 0.616, 0.9419, 0.616, 0.9611, 0.5938, 0.9611, 0.5938, 0.9326, 0.616, 0.9326, 0.616, 0.9419, 0.5938, 0.9419, 0.5938, 0.9034, 0.616, 0.9034, 0.616, 0.9227, 0.5938, 0.9227, 0.5938, 0.8842, 0.616, 0.8842, 0.616, 0.9034, 0.5938, 0.9034, 0.5938, 0.865, 0.616, 0.865, 0.616, 0.8842, 0.5938, 0.8842, 0.5938, 0.8458, 0.616, 0.8458, 0.616, 0.865, 0.5938, 0.865, 0.5938, 0.8265, 0.616, 0.8265, 0.616, 0.8458, 0.5938, 0.8458, 0.5938, 0.8073, 0.616, 0.8073, 0.616, 0.8265, 0.5938, 0.8265, 0.5938, 0.7881, 0.616, 0.7881, 0.616, 0.8073, 0.5938, 0.8073, 0.5938, 0.7688, 0.616, 0.7688, 0.616, 0.7881, 0.5938, 0.7881, 0.5938, 0.7553, 0.616, 0.7553, 0.616, 0.7688, 0.5938, 0.7688, 0.616, 0.865, 0.616, 0.8458, 0.616, 0.8458, 0.616, 0.865, 0.5938, 0.5, 0.616, 0.5, 0.616, 0.75, 0.5938, 0.75, 0.7784, 0.5, 0.7592, 0.5, 0.7592, 0.5, 0.7784, 0.5, 0.5938, 0.0, 0.616, 0.0, 0.616, 0.25, 0.5938, 0.25, 0.616, 0.994, 0.625, 0.994, 0.625, 1.0, 0.616, 1.0, 0.616, 0.7553, 0.625, 0.7553, 0.625, 0.7688, 0.616, 0.7688, 0.616, 0.7688, 0.625, 0.7688, 0.625, 0.7881, 0.616, 0.7881, 0.616, 0.7881, 0.625, 0.7881, 0.625, 0.8073, 0.616, 0.8073, 0.616, 0.8073, 0.625, 0.8073, 0.625, 0.8265, 0.616, 0.8265, 0.616, 0.8265, 0.625, 0.8265, 0.625, 0.8458, 0.616, 0.8458, 0.616, 0.8458, 0.625, 0.8458, 0.625, 0.865, 0.616, 0.865, 0.616, 0.865, 0.625, 0.865, 0.625, 0.8842, 0.616, 0.8842, 0.616, 0.8842, 0.625, 0.8842, 0.625, 0.9034, 0.616, 0.9034, 0.616, 0.9034, 0.625, 0.9034, 0.625, 0.9227, 0.616, 0.9227, 0.616, 0.9326, 0.625, 0.9326, 0.625, 0.9419, 0.616, 0.9419, 0.616, 0.9419, 0.625, 0.9419, 0.625, 0.9611, 0.616, 0.9611, 0.616, 0.9611, 0.625, 0.9611, 0.625, 0.9804, 0.616, 0.9804, 0.3954, 0.994, 0.4062, 0.994, 0.4062, 1.0, 0.3954, 1.0, 0.4062, 0.994, 0.4375, 0.994, 0.4375, 1.0, 0.4062, 1.0, 0.4375, 0.994, 0.4688, 0.994, 0.4688, 1.0, 0.4375, 1.0, 0.4688, 0.994, 0.5, 0.994, 0.5, 1.0, 0.4688, 1.0, 0.5, 0.994, 0.5312, 0.994, 0.5312, 1.0, 0.5, 1.0, 0.5312, 0.994, 0.5625, 0.994, 0.5625, 1.0, 0.5312, 1.0, 0.5625, 0.994, 0.5938, 0.994, 0.5938, 1.0, 0.5625, 1.0, 0.616, 0.9804, 0.625, 0.9804, 0.625, 0.994, 0.616, 0.994, 0.375, 0.9804, 0.3845, 0.9804, 0.3845, 0.994, 0.375, 0.994, 0.375, 0.994, 0.3845, 0.994, 0.3845, 1.0, 0.375, 1.0, 0.375, 0.7553, 0.3845, 0.7553, 0.3845, 0.7688, 0.375, 0.7688, 0.375, 0.7688, 0.3845, 0.7688, 0.3845, 0.7881, 0.375, 0.7881, 0.375, 0.7881, 0.3845, 0.7881, 0.3845, 0.8073, 0.375, 0.8073, 0.375, 0.8073, 0.3845, 0.8073, 0.3845, 0.8265, 0.375, 0.8265, 0.375, 0.8265, 0.3845, 0.8265, 0.3845, 0.8458, 0.375, 0.8458, 0.375, 0.8458, 0.3845, 0.8458, 0.3845, 0.865, 0.375, 0.865, 0.375, 0.865, 0.3845, 0.865, 0.3845, 0.8842, 0.375, 0.8842, 0.375, 0.8842, 0.3845, 0.8842, 0.3845, 0.9034, 0.375, 0.9034, 0.375, 0.9034, 0.3845, 0.9034, 0.3845, 0.9227, 0.375, 0.9227, 0.375, 0.9326, 0.3845, 0.9326, 0.3845, 0.9419, 0.375, 0.9419, 0.375, 0.9419, 0.3845, 0.9419, 0.3845, 0.9611, 0.375, 0.9611, 0.375, 0.9611, 0.3845, 0.9611, 0.3845, 0.9804, 0.375, 0.9804, 0.375, 0.75, 0.3845, 0.75, 0.3845, 0.7553, 0.375, 0.7553, 0.5625, 0.75, 0.5938, 0.75, 0.5938, 0.7553, 0.5625, 0.7553, 0.5312, 0.75, 0.5625, 0.75, 0.5625, 0.7553, 0.5312, 0.7553, 0.5, 0.75, 0.5312, 0.75, 0.5312, 0.7553, 0.5, 0.7553, 0.4688, 0.75, 0.5, 0.75, 0.5, 0.7553, 0.4688, 0.7553, 0.4375, 0.75, 0.4688, 0.75, 0.4688, 0.7553, 0.4375, 0.7553, 0.4062, 0.75, 0.4375, 0.75, 0.4375, 0.7553, 0.4062, 0.7553, 0.3954, 0.75, 0.4062, 0.75, 0.4062, 0.7553, 0.3954, 0.7553, 0.616, 0.75, 0.625, 0.75, 0.625, 0.7553, 0.616, 0.7553, 0.5938, 0.75, 0.616, 0.75, 0.616, 0.7553, 0.5938, 0.7553, 0.5938, 0.994, 0.616, 0.994, 0.616, 1.0, 0.5938, 1.0, 0.3845, 0.8073, 0.3845, 0.8265, 0.3845, 0.8265, 0.3845, 0.8073, 0.6823, 0.75, 0.7015, 0.75, 0.7015, 0.75, 0.6823, 0.75, 0.4062, 0.994, 0.4375, 0.994, 0.4375, 0.994, 0.4062, 0.994, 0.5625, 0.75, 0.5938, 0.75, 0.5938, 0.75, 0.5625, 0.75, 0.5, 0.7553, 0.4688, 0.7553, 0.4688, 0.7553, 0.5, 0.7553, 0.3845, 0.8265, 0.3845, 0.8458, 0.3845, 0.8458, 0.3845, 0.8265, 0.7015, 0.75, 0.7208, 0.75, 0.7208, 0.75, 0.7015, 0.75, 0.5312, 0.75, 0.5625, 0.75, 0.5625, 0.75, 0.5312, 0.75, 0.4688, 0.7553, 0.4375, 0.7553, 0.4375, 0.7553, 0.4688, 0.7553, 0.3845, 0.8458, 0.3845, 0.865, 0.3845, 0.865, 0.3845, 0.8458, 0.7208, 0.75, 0.74, 0.75, 0.74, 0.75, 0.7208, 0.75, 0.625, 0.0, 0.616, 0.0, 0.616, 0.0, 0.625, 0.0, 0.5, 0.75, 0.5312, 0.75, 0.5312, 0.75, 0.5, 0.75, 0.4375, 0.7553, 0.4062, 0.7553, 0.4062, 0.7553, 0.4375, 0.7553, 0.3845, 0.865, 0.3845, 0.8842, 0.3845, 0.8842, 0.3845, 0.865, 0.74, 0.75, 0.7592, 0.75, 0.7592, 0.75, 0.74, 0.75, 0.4688, 0.75, 0.5, 0.75, 0.5, 0.75, 0.4688, 0.75, 0.3954, 0.7553, 0.3845, 0.7553, 0.3845, 0.7553, 0.3954, 0.7553, 0.3845, 0.8842, 0.3845, 0.9034, 0.3845, 0.9034, 0.3845, 0.8842, 0.7592, 0.75, 0.7784, 0.75, 0.7784, 0.75, 0.7592, 0.75, 0.616, 0.9804, 0.616, 0.9611, 0.616, 0.9611, 0.616, 0.9804, 0.4375, 0.75, 0.4688, 0.75, 0.4688, 0.75, 0.4375, 0.75, 0.616, 0.7553, 0.5938, 0.7553, 0.5938, 0.7553, 0.616, 0.7553, 0.3954, 0.0, 0.3845, 0.0, 0.3845, 0.0, 0.3954, 0.0, 0.8554, 0.75, 0.869, 0.75, 0.869, 0.75, 0.8554, 0.75, 0.3845, 0.9034, 0.3845, 0.9227, 0.3845, 0.9227, 0.3845, 0.9034, 0.7784, 0.75, 0.7977, 0.75, 0.7977, 0.75, 0.7784, 0.75, 0.616, 0.9611, 0.616, 0.9419, 0.616, 0.9419, 0.616, 0.9611, 0.4062, 0.75, 0.4375, 0.75, 0.4375, 0.75, 0.4062, 0.75, 0.4375, 0.0, 0.4062, 0.0, 0.4062, 0.0, 0.4375, 0.0, 0.3845, 0.9326, 0.3845, 0.9419, 0.3845, 0.9419, 0.3845, 0.9326, 0.8076, 0.75, 0.8169, 0.75, 0.8169, 0.75, 0.8076, 0.75, 0.616, 0.9326, 0.616, 0.9227, 0.616, 0.9227, 0.616, 0.9326, 0.125, 0.75, 0.131, 0.75, 0.131, 0.75, 0.125, 0.75, 0.4688, 0.0, 0.4375, 0.0, 0.4375, 0.0, 0.4688, 0.0, 0.3845, 0.9419, 0.3845, 0.9611, 0.3845, 0.9611, 0.3845, 0.9419, 0.8169, 0.75, 0.8361, 0.75, 0.8361, 0.75, 0.8169, 0.75, 0.616, 0.9227, 0.616, 0.9034, 0.616, 0.9034, 0.616, 0.9227, 0.5, 0.0, 0.4688, 0.0, 0.4688, 0.0, 0.5, 0.0, 0.3845, 0.9611, 0.3845, 0.9804, 0.3845, 0.9804, 0.3845, 0.9611, 0.8361, 0.75, 0.8554, 0.75, 0.8554, 0.75, 0.8361, 0.75, 0.616, 0.9034, 0.616, 0.8842, 0.616, 0.8842, 0.616, 0.9034, 0.616, 0.0, 0.5938, 0.0, 0.5938, 0.0, 0.616, 0.0, 0.5312, 0.0, 0.5, 0.0, 0.5, 0.0, 0.5312, 0.0, 0.616, 0.8842, 0.616, 0.865, 0.616, 0.865, 0.616, 0.8842, 0.5625, 0.0, 0.5312, 0.0, 0.5312, 0.0, 0.5625, 0.0, 0.616, 0.4947, 0.625, 0.4947, 0.625, 0.5, 0.616, 0.5, 0.616, 0.256, 0.625, 0.256, 0.625, 0.2696, 0.616, 0.2696, 0.616, 0.2696, 0.625, 0.2696, 0.625, 0.2889, 0.616, 0.2889, 0.616, 0.2889, 0.625, 0.2889, 0.625, 0.3081, 0.616, 0.3081, 0.616, 0.3174, 0.625, 0.3174, 0.625, 0.3273, 0.616, 0.3273, 0.616, 0.3273, 0.625, 0.3273, 0.625, 0.3466, 0.616, 0.3466, 0.616, 0.3466, 0.625, 0.3466, 0.625, 0.3658, 0.616, 0.3658, 0.616, 0.3658, 0.625, 0.3658, 0.625, 0.385, 0.616, 0.385, 0.616, 0.385, 0.625, 0.385, 0.625, 0.4042, 0.616, 0.4042, 0.616, 0.4042, 0.625, 0.4042, 0.625, 0.4235, 0.616, 0.4235, 0.616, 0.4235, 0.625, 0.4235, 0.625, 0.4427, 0.616, 0.4427, 0.616, 0.4427, 0.625, 0.4427, 0.625, 0.4619, 0.616, 0.4619, 0.616, 0.4619, 0.625, 0.4619, 0.625, 0.4812, 0.616, 0.4812, 0.3954, 0.4619, 0.4062, 0.4619, 0.4062, 0.4812, 0.3954, 0.4812, 0.4062, 0.4619, 0.4375, 0.4619, 0.4375, 0.4812, 0.4062, 0.4812, 0.4375, 0.4619, 0.4688, 0.4619, 0.4688, 0.4812, 0.4375, 0.4812, 0.4688, 0.4619, 0.5, 0.4619, 0.5, 0.4812, 0.4688, 0.4812, 0.5, 0.4619, 0.5312, 0.4619, 0.5312, 0.4812, 0.5, 0.4812, 0.5312, 0.4619, 0.5625, 0.4619, 0.5625, 0.4812, 0.5312, 0.4812, 0.5625, 0.4619, 0.5938, 0.4619, 0.5938, 0.4812, 0.5625, 0.4812, 0.3954, 0.4427, 0.4062, 0.4427, 0.4062, 0.4619, 0.3954, 0.4619, 0.4062, 0.4427, 0.4375, 0.4427, 0.4375, 0.4619, 0.4062, 0.4619, 0.4375, 0.4427, 0.4688, 0.4427, 0.4688, 0.4619, 0.4375, 0.4619, 0.4688, 0.4427, 0.5, 0.4427, 0.5, 0.4619, 0.4688, 0.4619, 0.5, 0.4427, 0.5312, 0.4427, 0.5312, 0.4619, 0.5, 0.4619, 0.5312, 0.4427, 0.5625, 0.4427, 0.5625, 0.4619, 0.5312, 0.4619, 0.5625, 0.4427, 0.5938, 0.4427, 0.5938, 0.4619, 0.5625, 0.4619, 0.3954, 0.4235, 0.4062, 0.4235, 0.4062, 0.4427, 0.3954, 0.4427, 0.4062, 0.4235, 0.4375, 0.4235, 0.4375, 0.4427, 0.4062, 0.4427, 0.4375, 0.4235, 0.4688, 0.4235, 0.4688, 0.4427, 0.4375, 0.4427, 0.4688, 0.4235, 0.5, 0.4235, 0.5, 0.4427, 0.4688, 0.4427, 0.5, 0.4235, 0.5312, 0.4235, 0.5312, 0.4427, 0.5, 0.4427, 0.5312, 0.4235, 0.5625, 0.4235, 0.5625, 0.4427, 0.5312, 0.4427, 0.5625, 0.4235, 0.5938, 0.4235, 0.5938, 0.4427, 0.5625, 0.4427, 0.3954, 0.4042, 0.4062, 0.4042, 0.4062, 0.4235, 0.3954, 0.4235, 0.4062, 0.4042, 0.4375, 0.4042, 0.4375, 0.4235, 0.4062, 0.4235, 0.4375, 0.4042, 0.4688, 0.4042, 0.4688, 0.4235, 0.4375, 0.4235, 0.4688, 0.4042, 0.5, 0.4042, 0.5, 0.4235, 0.4688, 0.4235, 0.5, 0.4042, 0.5312, 0.4042, 0.5312, 0.4235, 0.5, 0.4235, 0.5312, 0.4042, 0.5625, 0.4042, 0.5625, 0.4235, 0.5312, 0.4235, 0.5625, 0.4042, 0.5938, 0.4042, 0.5938, 0.4235, 0.5625, 0.4235, 0.3954, 0.385, 0.4062, 0.385, 0.4062, 0.4042, 0.3954, 0.4042, 0.4062, 0.385, 0.4375, 0.385, 0.4375, 0.4042, 0.4062, 0.4042, 0.4375, 0.385, 0.4688, 0.385, 0.4688, 0.4042, 0.4375, 0.4042, 0.4688, 0.385, 0.5, 0.385, 0.5, 0.4042, 0.4688, 0.4042, 0.5, 0.385, 0.5312, 0.385, 0.5312, 0.4042, 0.5, 0.4042, 0.5312, 0.385, 0.5625, 0.385, 0.5625, 0.4042, 0.5312, 0.4042, 0.5625, 0.385, 0.5938, 0.385, 0.5938, 0.4042, 0.5625, 0.4042, 0.3954, 0.3658, 0.4062, 0.3658, 0.4062, 0.385, 0.3954, 0.385, 0.4062, 0.3658, 0.4375, 0.3658, 0.4375, 0.385, 0.4062, 0.385, 0.4375, 0.3658, 0.4688, 0.3658, 0.4688, 0.385, 0.4375, 0.385, 0.4688, 0.3658, 0.5, 0.3658, 0.5, 0.385, 0.4688, 0.385, 0.5312, 0.385, 0.5, 0.385, 0.5, 0.385, 0.5312, 0.385, 0.5312, 0.3658, 0.5625, 0.3658, 0.5625, 0.385, 0.5312, 0.385, 0.5625, 0.3658, 0.5938, 0.3658, 0.5938, 0.385, 0.5625, 0.385, 0.3954, 0.3466, 0.4062, 0.3466, 0.4062, 0.3658, 0.3954, 0.3658, 0.4062, 0.3466, 0.4375, 0.3466, 0.4375, 0.3658, 0.4062, 0.3658, 0.4375, 0.3466, 0.4688, 0.3466, 0.4688, 0.3658, 0.4375, 0.3658, 0.4688, 0.3466, 0.5, 0.3466, 0.5, 0.3658, 0.4688, 0.3658, 0.5, 0.3466, 0.5312, 0.3466, 0.5312, 0.3658, 0.5, 0.3658, 0.5312, 0.3466, 0.5625, 0.3466, 0.5625, 0.3658, 0.5312, 0.3658, 0.5625, 0.3466, 0.5938, 0.3466, 0.5938, 0.3658, 0.5625, 0.3658, 0.3954, 0.3273, 0.4062, 0.3273, 0.4062, 0.3466, 0.3954, 0.3466, 0.4062, 0.3273, 0.4375, 0.3273, 0.4375, 0.3466, 0.4062, 0.3466, 0.4375, 0.3273, 0.4688, 0.3273, 0.4688, 0.3466, 0.4375, 0.3466, 0.4688, 0.3273, 0.5, 0.3273, 0.5, 0.3466, 0.4688, 0.3466, 0.5, 0.3273, 0.5313, 0.3273, 0.5312, 0.3466, 0.5, 0.3466, 0.5313, 0.3273, 0.5625, 0.3273, 0.5625, 0.3466, 0.5312, 0.3466, 0.5625, 0.3273, 0.5938, 0.3273, 0.5938, 0.3466, 0.5625, 0.3466, 0.3954, 0.3174, 0.4062, 0.3174, 0.4062, 0.3273, 0.3954, 0.3273, 0.4062, 0.3174, 0.4375, 0.3174, 0.4375, 0.3273, 0.4062, 0.3273, 0.4375, 0.3174, 0.4688, 0.3174, 0.4688, 0.3273, 0.4375, 0.3273, 0.4688, 0.3174, 0.5, 0.3174, 0.5, 0.3273, 0.4688, 0.3273, 0.5, 0.3174, 0.5313, 0.3174, 0.5313, 0.3273, 0.5, 0.3273, 0.5313, 0.3174, 0.5625, 0.3174, 0.5625, 0.3273, 0.5313, 0.3273, 0.5625, 0.3174, 0.5938, 0.3174, 0.5938, 0.3273, 0.5625, 0.3273, 0.3954, 0.2889, 0.4062, 0.2889, 0.4062, 0.3081, 0.3954, 0.3081, 0.4062, 0.2889, 0.4375, 0.2889, 0.4375, 0.3081, 0.4062, 0.3081, 0.4375, 0.2889, 0.4688, 0.2889, 0.4688, 0.3081, 0.4375, 0.3081, 0.4688, 0.2889, 0.5, 0.2889, 0.5, 0.3081, 0.4688, 0.3081, 0.5, 0.2889, 0.5312, 0.2889, 0.5312, 0.3081, 0.5, 0.3081, 0.5312, 0.2889, 0.5625, 0.2889, 0.5625, 0.3081, 0.5312, 0.3081, 0.5625, 0.2889, 0.5938, 0.2889, 0.5938, 0.3081, 0.5625, 0.3081, 0.3954, 0.2696, 0.4062, 0.2696, 0.4062, 0.2889, 0.3954, 0.2889, 0.4062, 0.2696, 0.4375, 0.2696, 0.4375, 0.2889, 0.4062, 0.2889, 0.4375, 0.2696, 0.4688, 0.2696, 0.4688, 0.2889, 0.4375, 0.2889, 0.4688, 0.2696, 0.5, 0.2696, 0.5, 0.2889, 0.4688, 0.2889, 0.5, 0.2696, 0.5312, 0.2696, 0.5312, 0.2889, 0.5, 0.2889, 0.5312, 0.2696, 0.5625, 0.2696, 0.5625, 0.2889, 0.5312, 0.2889, 0.5625, 0.2696, 0.5938, 0.2696, 0.5938, 0.2889, 0.5625, 0.2889, 0.3954, 0.256, 0.4062, 0.256, 0.4062, 0.2696, 0.3954, 0.2696, 0.4062, 0.256, 0.4375, 0.256, 0.4375, 0.2696, 0.4062, 0.2696, 0.4375, 0.256, 0.4688, 0.256, 0.4688, 0.2696, 0.4375, 0.2696, 0.4688, 0.256, 0.5, 0.256, 0.5, 0.2696, 0.4688, 0.2696, 0.5, 0.256, 0.5312, 0.256, 0.5312, 0.2696, 0.5, 0.2696, 0.5312, 0.256, 0.5625, 0.256, 0.5625, 0.2696, 0.5312, 0.2696, 0.5625, 0.256, 0.5938, 0.256, 0.5938, 0.2696, 0.5625, 0.2696, 0.3954, 0.4947, 0.4062, 0.4947, 0.4062, 0.5, 0.3954, 0.5, 0.4062, 0.4947, 0.4375, 0.4947, 0.4375, 0.5, 0.4062, 0.5, 0.4375, 0.4947, 0.4688, 0.4947, 0.4688, 0.5, 0.4375, 0.5, 0.4688, 0.4947, 0.5, 0.4947, 0.5, 0.5, 0.4688, 0.5, 0.5, 0.4947, 0.5312, 0.4947, 0.5312, 0.5, 0.5, 0.5, 0.5312, 0.4947, 0.5625, 0.4947, 0.5625, 0.5, 0.5312, 0.5, 0.5625, 0.4947, 0.5938, 0.4947, 0.5938, 0.5, 0.5625, 0.5, 0.5625, 0.25, 0.5938, 0.25, 0.5938, 0.256, 0.5625, 0.256, 0.5312, 0.25, 0.5625, 0.25, 0.5625, 0.256, 0.5312, 0.256, 0.5, 0.25, 0.5312, 0.25, 0.5312, 0.256, 0.5, 0.256, 0.4688, 0.25, 0.5, 0.25, 0.5, 0.256, 0.4688, 0.256, 0.4375, 0.25, 0.4688, 0.25, 0.4688, 0.256, 0.4375, 0.256, 0.4062, 0.25, 0.4375, 0.25, 0.4375, 0.256, 0.4062, 0.256, 0.3954, 0.25, 0.4062, 0.25, 0.4062, 0.256, 0.3954, 0.256, 0.616, 0.25, 0.625, 0.25, 0.625, 0.256, 0.616, 0.256, 0.375, 0.25, 0.3845, 0.25, 0.3845, 0.256, 0.375, 0.256, 0.375, 0.4947, 0.3845, 0.4947, 0.3845, 0.5, 0.375, 0.5, 0.375, 0.256, 0.3845, 0.256, 0.3845, 0.2696, 0.375, 0.2696, 0.375, 0.2696, 0.3845, 0.2696, 0.3845, 0.2889, 0.375, 0.2889, 0.375, 0.2889, 0.3845, 0.2889, 0.3845, 0.3081, 0.375, 0.3081, 0.375, 0.3174, 0.3845, 0.3174, 0.3845, 0.3273, 0.375, 0.3273, 0.375, 0.3273, 0.3845, 0.3273, 0.3845, 0.3466, 0.375, 0.3466, 0.375, 0.3466, 0.3845, 0.3466, 0.3845, 0.3658, 0.375, 0.3658, 0.375, 0.3658, 0.3845, 0.3658, 0.3845, 0.385, 0.375, 0.385, 0.375, 0.385, 0.3845, 0.385, 0.3845, 0.4042, 0.375, 0.4042, 0.375, 0.4042, 0.3845, 0.4042, 0.3845, 0.4235, 0.375, 0.4235, 0.375, 0.4235, 0.3845, 0.4235, 0.3845, 0.4427, 0.375, 0.4427, 0.375, 0.4427, 0.3845, 0.4427, 0.3845, 0.4619, 0.375, 0.4619, 0.375, 0.4619, 0.3845, 0.4619, 0.3845, 0.4812, 0.375, 0.4812, 0.375, 0.4812, 0.3845, 0.4812, 0.3845, 0.4947, 0.375, 0.4947, 0.5625, 0.4812, 0.5938, 0.4812, 0.5938, 0.4947, 0.5625, 0.4947, 0.5312, 0.4812, 0.5625, 0.4812, 0.5625, 0.4947, 0.5312, 0.4947, 0.5, 0.4812, 0.5312, 0.4812, 0.5312, 0.4947, 0.5, 0.4947, 0.4688, 0.4812, 0.5, 0.4812, 0.5, 0.4947, 0.4688, 0.4947, 0.4375, 0.4812, 0.4688, 0.4812, 0.4688, 0.4947, 0.4375, 0.4947, 0.4062, 0.4812, 0.4375, 0.4812, 0.4375, 0.4947, 0.4062, 0.4947, 0.3954, 0.4812, 0.4062, 0.4812, 0.4062, 0.4947, 0.3954, 0.4947, 0.616, 0.4812, 0.625, 0.4812, 0.625, 0.4947, 0.616, 0.4947, 0.5938, 0.4812, 0.616, 0.4812, 0.616, 0.4947, 0.5938, 0.4947, 0.5938, 0.25, 0.616, 0.25, 0.616, 0.256, 0.5938, 0.256, 0.5938, 0.4619, 0.616, 0.4619, 0.616, 0.4812, 0.5938, 0.4812, 0.5938, 0.4427, 0.616, 0.4427, 0.616, 0.4619, 0.5938, 0.4619, 0.5938, 0.4235, 0.616, 0.4235, 0.616, 0.4427, 0.5938, 0.4427, 0.5938, 0.4042, 0.616, 0.4042, 0.616, 0.4235, 0.5938, 0.4235, 0.5938, 0.385, 0.616, 0.385, 0.616, 0.4042, 0.5938, 0.4042, 0.5938, 0.3658, 0.616, 0.3658, 0.616, 0.385, 0.5938, 0.385, 0.5938, 0.3466, 0.616, 0.3466, 0.616, 0.3658, 0.5938, 0.3658, 0.5938, 0.3273, 0.616, 0.3273, 0.616, 0.3466, 0.5938, 0.3466, 0.5938, 0.3174, 0.616, 0.3174, 0.616, 0.3273, 0.5938, 0.3273, 0.5938, 0.2889, 0.616, 0.2889, 0.616, 0.3081, 0.5938, 0.3081, 0.5938, 0.2696, 0.616, 0.2696, 0.616, 0.2889, 0.5938, 0.2889, 0.5938, 0.256, 0.616, 0.256, 0.616, 0.2696, 0.5938, 0.2696, 0.5938, 0.4947, 0.616, 0.4947, 0.616, 0.5, 0.5938, 0.5, 0.5312, 0.3658, 0.5312, 0.385, 0.5312, 0.385, 0.5312, 0.3658, 0.5, 0.385, 0.5, 0.3658, 0.5, 0.3658, 0.5, 0.385, 0.5312, 0.3658, 0.5312, 0.385, 0.5312, 0.385, 0.5312, 0.3658, 0.5, 0.3658, 0.5312, 0.3658, 0.5312, 0.3658, 0.5, 0.3658, 0.5, 0.3658, 0.5312, 0.3658, 0.5312, 0.385, 0.5, 0.385, 0.5312, 0.385, 0.5, 0.385, 0.5, 0.385, 0.5312, 0.385, 0.5, 0.385, 0.5, 0.3658, 0.5, 0.3658, 0.5, 0.385, 0.5, 0.3658, 0.5312, 0.3658, 0.5312, 0.3658, 0.5, 0.3658, 0.5938, 0.3081, 0.616, 0.3081, 0.616, 0.3174, 0.5938, 0.3174, 0.375, 0.3081, 0.3845, 0.3081, 0.3845, 0.3174, 0.375, 0.3174, 0.5625, 0.3081, 0.5938, 0.3081, 0.5938, 0.3174, 0.5625, 0.3174, 0.5312, 0.3081, 0.5625, 0.3081, 0.5625, 0.3174, 0.5313, 0.3174, 0.5, 0.3081, 0.5312, 0.3081, 0.5313, 0.3174, 0.5, 0.3174, 0.4688, 0.3081, 0.5, 0.3081, 0.5, 0.3174, 0.4688, 0.3174, 0.4375, 0.3081, 0.4688, 0.3081, 0.4688, 0.3174, 0.4375, 0.3174, 0.4062, 0.3081, 0.4375, 0.3081, 0.4375, 0.3174, 0.4062, 0.3174, 0.3954, 0.3081, 0.4062, 0.3081, 0.4062, 0.3174, 0.3954, 0.3174, 0.616, 0.3081, 0.625, 0.3081, 0.625, 0.3174, 0.616, 0.3174, 0.616, 0.9419, 0.616, 0.9326, 0.616, 0.9326, 0.616, 0.9419, 0.7977, 0.75, 0.8076, 0.75, 0.8076, 0.75, 0.7977, 0.75, 0.3845, 0.9227, 0.3845, 0.9326, 0.3845, 0.9326, 0.3845, 0.9227, 0.375, 0.9227, 0.3845, 0.9227, 0.3845, 0.9326, 0.375, 0.9326, 0.616, 0.9227, 0.625, 0.9227, 0.625, 0.9326, 0.616, 0.9326, 0.5938, 0.9227, 0.616, 0.9227, 0.616, 0.9326, 0.5938, 0.9326, 0.2023, 0.5, 0.1924, 0.5, 0.1924, 0.5, 0.2023, 0.5, 0.1831, 0.75, 0.1924, 0.75, 0.1924, 0.75, 0.1831, 0.75, 0.8169, 0.5, 0.8076, 0.5, 0.8076, 0.5, 0.8169, 0.5, 0.5625, 0.9227, 0.5938, 0.9227, 0.5938, 0.9326, 0.5625, 0.9326, 0.5312, 0.9227, 0.5625, 0.9227, 0.5625, 0.9326, 0.5312, 0.9326, 0.5, 0.9227, 0.5312, 0.9227, 0.5312, 0.9326, 0.5, 0.9326, 0.4688, 0.9227, 0.5, 0.9227, 0.5, 0.9326, 0.4688, 0.9326, 0.4375, 0.9227, 0.4688, 0.9227, 0.4688, 0.9326, 0.4375, 0.9326, 0.4062, 0.9227, 0.4375, 0.9227, 0.4375, 0.9326, 0.4062, 0.9326, 0.3954, 0.9227, 0.4062, 0.9227, 0.4062, 0.9326, 0.3954, 0.9326, 0.1831, 0.5, 0.1924, 0.5, 0.1924, 0.75, 0.1831, 0.75, 0.7977, 0.5, 0.8076, 0.5, 0.8076, 0.75, 0.7977, 0.75, 0.3845, 0.9227, 0.3954, 0.9227, 0.3954, 0.9326, 0.3845, 0.9326, 0.3845, 0.3081, 0.3954, 0.3081, 0.3954, 0.3174, 0.3845, 0.3174, 0.3845, 0.4812, 0.3954, 0.4812, 0.3954, 0.4947, 0.3845, 0.4947, 0.3845, 0.25, 0.3954, 0.25, 0.3954, 0.256, 0.3845, 0.256, 0.3845, 0.4947, 0.3954, 0.4947, 0.3954, 0.5, 0.3845, 0.5, 0.3845, 0.256, 0.3954, 0.256, 0.3954, 0.2696, 0.3845, 0.2696, 0.3845, 0.2696, 0.3954, 0.2696, 0.3954, 0.2889, 0.3845, 0.2889, 0.3845, 0.2889, 0.3954, 0.2889, 0.3954, 0.3081, 0.3845, 0.3081, 0.3845, 0.3174, 0.3954, 0.3174, 0.3954, 0.3273, 0.3845, 0.3273, 0.3845, 0.3273, 0.3954, 0.3273, 0.3954, 0.3466, 0.3845, 0.3466, 0.3845, 0.3466, 0.3954, 0.3466, 0.3954, 0.3658, 0.3845, 0.3658, 0.3845, 0.3658, 0.3954, 0.3658, 0.3954, 0.385, 0.3845, 0.385, 0.3845, 0.385, 0.3954, 0.385, 0.3954, 0.4042, 0.3845, 0.4042, 0.3845, 0.4042, 0.3954, 0.4042, 0.3954, 0.4235, 0.3845, 0.4235, 0.3845, 0.4235, 0.3954, 0.4235, 0.3954, 0.4427, 0.3845, 0.4427, 0.3845, 0.4427, 0.3954, 0.4427, 0.3954, 0.4619, 0.3845, 0.4619, 0.3845, 0.4619, 0.3954, 0.4619, 0.3954, 0.4812, 0.3845, 0.4812, 0.4062, 0.0, 0.3954, 0.0, 0.3954, 0.0, 0.4062, 0.0, 0.4062, 0.7553, 0.3954, 0.7553, 0.3954, 0.7553, 0.4062, 0.7553, 0.3845, 0.75, 0.3954, 0.75, 0.3954, 0.7553, 0.3845, 0.7553, 0.3845, 0.994, 0.3954, 0.994, 0.3954, 1.0, 0.3845, 1.0, 0.3845, 0.994, 0.3954, 0.994, 0.3954, 0.994, 0.3845, 0.994, 0.3845, 0.75, 0.3954, 0.75, 0.3954, 0.75, 0.3845, 0.75, 0.3845, 0.25, 0.3954, 0.25, 0.3954, 0.25, 0.3845, 0.25, 0.3845, 0.9804, 0.3954, 0.9804, 0.3954, 0.994, 0.3845, 0.994, 0.3845, 0.0, 0.3954, 0.0, 0.3954, 0.25, 0.3845, 0.25, 0.4062, 0.5, 0.3954, 0.5, 0.3954, 0.5, 0.4062, 0.5, 0.3845, 0.5, 0.3954, 0.5, 0.3954, 0.75, 0.3845, 0.75, 0.3845, 0.7553, 0.3954, 0.7553, 0.3954, 0.7688, 0.3845, 0.7688, 0.3845, 0.7688, 0.3954, 0.7688, 0.3954, 0.7881, 0.3845, 0.7881, 0.3845, 0.7881, 0.3954, 0.7881, 0.3954, 0.8073, 0.3845, 0.8073, 0.3845, 0.8073, 0.3954, 0.8073, 0.3954, 0.8265, 0.3845, 0.8265, 0.3845, 0.8265, 0.3954, 0.8265, 0.3954, 0.8458, 0.3845, 0.8458, 0.3845, 0.8458, 0.3954, 0.8458, 0.3954, 0.865, 0.3845, 0.865, 0.3845, 0.865, 0.3954, 0.865, 0.3954, 0.8842, 0.3845, 0.8842, 0.3845, 0.8842, 0.3954, 0.8842, 0.3954, 0.9034, 0.3845, 0.9034, 0.3845, 0.9034, 0.3954, 0.9034, 0.3954, 0.9227, 0.3845, 0.9227, 0.3845, 0.9326, 0.3954, 0.9326, 0.3954, 0.9419, 0.3845, 0.9419, 0.3845, 0.9419, 0.3954, 0.9419, 0.3954, 0.9611, 0.3845, 0.9611, 0.3845, 0.9611, 0.3954, 0.9611, 0.3954, 0.9804, 0.3845, 0.9804, 0.3697, 0.5, 0.375, 0.5, 0.375, 0.75, 0.3697, 0.75, 0.3697, 0.75, 0.375, 0.75, 0.375, 0.75, 0.3697, 0.75, 0.3697, 0.75, 0.3697, 0.75, 0.3697, 0.75, 0.3697, 0.75, 0.3697, 0.5, 0.375, 0.5, 0.375, 0.5, 0.3697, 0.5, 0.375, 0.75, 0.375, 0.7553, 0.375, 0.7553, 0.375, 0.75, 0.3697, 0.75, 0.3697, 0.5, 0.3697, 0.5, 0.3697, 0.75])
me_cube_001.materials.append(mat_material_001)
me_cube_001.materials.append(mat_material_002)
me_cube_001.materials.append(mat_material_003)
me_cube_001.update()

# ---- objects
ob_cube = bpy.data.objects.new('Cube', me_cube_001)

# ---- transforms, parenting, visibility, modifiers, constraints
ob_cube.location = (-0.194, -3.422e-07, 2.547)
ob_cube.scale = (5.0, 0.1, 2.5)

# ---- collection membership
col_collection.objects.link(ob_cube)

# ---- scene / render settings (as saved in the file)
scene.frame_start = 1; scene.frame_end = 250; scene.frame_set(1)
scene.render.engine = 'BLENDER_EEVEE_NEXT'
bpy.context.view_layer.update()

# ---- added for rendering (the .blend has no active camera and no usable light): camera, sun
cam_auto = bpy.data.cameras.new('AutoCamera')
cam_auto.lens = 50.0
cam_auto.sensor_width = 36.0
cam_auto.clip_end = 1000.0
ob_auto_camera = bpy.data.objects.new('AutoCamera', cam_auto)
scene.collection.objects.link(ob_auto_camera)
ob_auto_camera.location = (10.9432, -12.4059, 11.6197)
ob_auto_camera.rotation_euler = (1.09748, -7.21219e-08, 0.694738)
scene.camera = ob_auto_camera
light_auto_sun = bpy.data.lights.new('AutoSun', 'SUN')
light_auto_sun.energy = 3.0
light_auto_sun.angle = 0.0523599
ob_auto_sun = bpy.data.objects.new('AutoSun', light_auto_sun)
scene.collection.objects.link(ob_auto_sun)
ob_auto_sun.rotation_euler = (0.872665, 0.174533, 0.523599)
bpy.context.view_layer.update()
